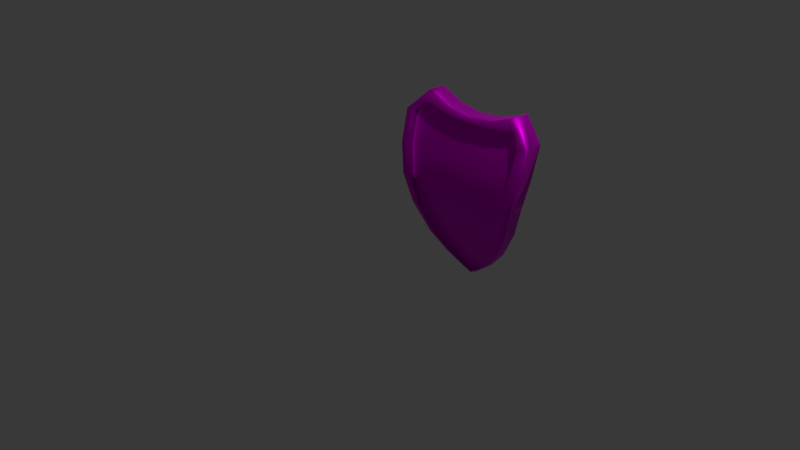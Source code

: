 # Source: equipamentos_escudo.blend  (saved by Blender 3.6.13; exported with 4.5.12 LTS)
import bpy
from mathutils import Matrix  # noqa: F401  (used for matrix-valued properties, if any)

bpy.ops.wm.read_factory_settings(use_empty=True)
scene = bpy.context.scene
scene.name = 'Scene'

# ---- collections
col_collection = bpy.data.collections.new('Collection'); scene.collection.children.link(col_collection)

# ---- images (referenced by path relative to the original .blend; pixels are not part of the script)
import os
ASSET_DIR = os.environ.get("B2B_ASSET_DIR", "")  # directory of the original .blend (textures are referenced by path, not embedded)
HERE = os.path.dirname(os.path.abspath(__file__))  # packed textures are extracted next to this script under _unpacked/

def load_image(name, relpath, width, height, colorspace="sRGB"):
    """Load a texture the original file referenced (path relative to the .blend, or extracted next to this script)."""
    p = next((c for c in (os.path.join(HERE, relpath), os.path.join(ASSET_DIR, relpath)) if relpath and os.path.exists(c)), "")
    if p:
        img = bpy.data.images.load(p, check_existing=True)
        img.name = name
    else:  # same state as the original file: an image datablock whose file is absent (Cycles renders it pink)
        img = bpy.data.images.new(name, width, height)
        img.source = "FILE"
        img.filepath = "//" + (relpath or name)
    img.colorspace_settings.name = colorspace
    return img
img_escudo = load_image('escudo', 'escudo.png', 1024, 1024, 'sRGB')

# ---- materials (node trees are filled in below, after node groups)
mat_metal = bpy.data.materials.new('Metal')
mat_metal.displacement_method = 'BOTH'

# ---- material node trees
mat_metal.use_nodes = True; mat_metal.node_tree.nodes.clear()
_N = mat_metal.node_tree.nodes; _L = mat_metal.node_tree.links
n0 = _N.new('ShaderNodeOutputMaterial'); n0.name = 'Material Output.001'; n0.location = (3323, 21)
n1 = _N.new('ShaderNodeTexImage'); n1.name = 'Image Texture.002'; n1.location = (2530, 278)
n1.image = img_escudo
n2 = _N.new('ShaderNodeBsdfPrincipled'); n2.name = 'Principled BSDF.001'; n2.location = (2920, 281)
n2.distribution = 'GGX'
n2.subsurface_method = 'RANDOM_WALK_SKIN'
n2.inputs[1].default_value = 1.0
n2.inputs[3].default_value = 2.0
n2.inputs[27].default_value = (0.0, 0.0, 0.0, 1.0)
n2.inputs[28].default_value = 1.0
_L.new(n2.outputs[0], n0.inputs[0])
_L.new(n1.outputs[0], n2.inputs[0])
n0.is_active_output = True

# ---- world
world_world = bpy.data.worlds.new('World'); scene.world = world_world
world_world.use_nodes = True; world_world.node_tree.nodes.clear()
_N = world_world.node_tree.nodes; _L = world_world.node_tree.links
n0 = _N.new('ShaderNodeOutputWorld'); n0.name = 'World Output'; n0.location = (300, 300)
n1 = _N.new('ShaderNodeBackground'); n1.name = 'Background'; n1.location = (10, 300)
n1.inputs[0].default_value = (0.03522, 0.03522, 0.03522, 1.0)
_L.new(n1.outputs[0], n0.inputs[0])
n0.is_active_output = True
world_world.color = (0.05088, 0.05088, 0.05088)
world_world.use_sun_shadow = False
world_world.sun_shadow_jitter_overblur = 0.0

# ---- cameras
cam_camera = bpy.data.cameras.new('Camera')
cam_camera.clip_end = 100.0
cam_camera.ortho_scale = 7.314

# ---- lights
light_light = bpy.data.lights.new('Light', 'POINT')
light_light.transmission_factor = 0.0
light_light.energy = 1000.0
light_light.shadow_soft_size = 0.1
light_light.shadow_maximum_resolution = 0.006
light_light.use_absolute_resolution = True

# ---- meshes
me_cube_001 = bpy.data.meshes.new('Cube.001')
me_cube_001.from_pydata([(-1.0, 0.4453, -1.0), (-1.389, -1.389, -0.308), (-1.0, 2.445, -1.0), (-1.389, 1.389, -0.308), (1.0, 0.4453, -1.0), (1.389, -1.389, -0.308), (1.0, 2.445, -1.0), (1.389, 1.389, -0.308), (-1.601, -2.429, 0.3794), (-1.601, 0.7726, 0.3794), (1.601, 0.7726, 0.3794), (1.601, -2.429, 0.3794), (-1.733, -1.658, 1.093), (-1.733, 1.808, 1.093), (1.733, 1.808, 1.093), (1.733, -1.658, 1.093), (-1.767, 0.1901, 1.868), (-1.767, 3.724, 1.868), (1.767, 3.724, 1.868), (1.767, 0.1901, 1.868), (-1.272, 2.416, 2.388), (-1.272, 4.961, 2.388), (1.272, 4.961, 2.388), (1.272, 2.416, 2.388), (-0.5963, 3.306, -1.436), (-0.5963, 2.114, -1.436), (0.5963, 3.306, -1.436), (0.5963, 2.114, -1.436), (-0.2398, 3.763, -1.706), (-0.2398, 3.283, -1.706), (0.2398, 3.763, -1.706), (0.2398, 3.283, -1.706), (-0.06984, 3.961, -1.827), (-0.06984, 3.821, -1.827), (0.06984, 3.961, -1.827), (0.06984, 3.821, -1.827), (0.0, 2.445, -1.0), (2.384e-07, 1.389, -0.308), (0.0, 0.4453, -1.0), (3.576e-07, -1.389, -0.308), (3.576e-07, 0.7726, 0.3794), (3.576e-07, -2.429, 0.3794), (3.576e-07, 1.808, 1.093), (3.576e-07, -1.658, 1.093), (3.576e-07, 3.724, 1.868), (3.576e-07, 0.1901, 1.868), (2.384e-07, 4.404, 2.092), (2.384e-07, 1.176, 2.092), (-1.192e-07, 3.306, -1.436), (-1.788e-07, 2.114, -1.436), (-3.427e-07, 3.763, -1.706), (-3.427e-07, 3.283, -1.706), (-7.749e-07, 3.961, -1.827), (-7.749e-07, 3.821, -1.827), (-0.5, 2.445, -1.0), (-0.6945, -1.389, -0.308), (-0.8003, -2.429, 0.3794), (-0.8665, -1.658, 1.093), (-0.8836, 0.1901, 1.868), (-0.6362, 1.483, 2.164), (-0.2982, 3.306, -1.436), (-0.1199, 3.763, -1.706), (-0.03492, 3.961, -1.827), (-0.6945, 1.389, -0.308), (-0.5, 0.4453, -1.0), (-0.8003, 0.7726, 0.3794), (-0.8665, 1.808, 1.093), (-0.8836, 3.724, 1.868), (-0.6362, 4.617, 2.164), (-0.2982, 2.114, -1.436), (-0.1199, 3.283, -1.706), (-0.03492, 3.821, -1.827), (0.6945, 1.389, -0.308), (0.5, 0.4453, -1.0), (0.8003, 0.7726, 0.3794), (0.8665, 1.808, 1.093), (0.8836, 3.724, 1.868), (0.6362, 4.627, 2.164), (0.2982, 2.114, -1.436), (0.1199, 3.283, -1.706), (0.03492, 3.821, -1.827), (0.5, 2.445, -1.0), (0.6945, -1.389, -0.308), (0.8003, -2.429, 0.3794), (0.8665, -1.658, 1.093), (0.8836, 0.1901, 1.868), (0.6362, 1.468, 2.164), (0.2982, 3.306, -1.436), (0.1199, 3.763, -1.706), (0.03492, 3.961, -1.827), (-0.009227, 3.999, -1.858), (-0.009227, 3.98, -1.858), (-0.004614, 3.999, -1.858), (0.009224, 3.98, -1.858), (0.009224, 3.999, -1.858), (0.004612, 3.98, -1.858), (0.004612, 3.999, -1.858), (-1.137e-06, 3.999, -1.858), (-0.004614, 3.98, -1.858), (-1.137e-06, 3.98, -1.858), (-0.75, 2.445, -1.0), (-1.042, -1.389, -0.308), (-1.2, -2.429, 0.3794), (-1.3, -1.658, 1.093), (-1.325, 0.1901, 1.868), (-0.9543, 1.935, 2.276), (-0.4473, 3.306, -1.436), (-0.1798, 3.763, -1.706), (-0.05238, 3.961, -1.827), (-0.00692, 3.999, -1.858), (-1.042, 1.389, -0.308), (-0.75, 0.4453, -1.0), (-1.2, 0.7726, 0.3794), (-1.3, 1.808, 1.093), (-1.325, 3.724, 1.868), (-0.9543, 4.961, 2.276), (-0.4473, 2.114, -1.436), (-0.1798, 3.283, -1.706), (-0.05238, 3.821, -1.827), (-0.00692, 3.98, -1.858), (1.042, 1.389, -0.308), (0.75, 0.4453, -1.0), (1.2, 0.7726, 0.3794), (1.3, 1.808, 1.093), (1.325, 3.724, 1.868), (0.9543, 4.961, 2.276), (0.4473, 2.114, -1.436), (0.1798, 3.283, -1.706), (0.05238, 3.821, -1.827), (0.75, 2.445, -1.0), (1.042, -1.389, -0.308), (1.2, -2.429, 0.3794), (1.3, -1.658, 1.093), (1.325, 0.1901, 1.868), (0.9543, 1.949, 2.276), (0.4473, 3.306, -1.436), (0.1798, 3.763, -1.706), (0.05238, 3.961, -1.827), (0.006918, 3.98, -1.858), (0.006918, 3.999, -1.858), (-0.875, 2.445, -1.0), (-1.215, -1.389, -0.308), (-1.401, -2.429, 0.3794), (-1.516, -1.658, 1.093), (-1.546, 0.1901, 1.868), (-1.113, 2.197, 2.332), (-0.5218, 3.306, -1.436), (-0.2098, 3.763, -1.706), (-0.06111, 3.961, -1.827), (-0.008073, 3.999, -1.858), (-1.215, 1.389, -0.308), (-0.875, 0.4453, -1.0), (-1.401, 0.7726, 0.3794), (-1.516, 1.808, 1.093), (-1.546, 3.724, 1.868), (-1.113, 4.961, 2.332), (-0.5218, 2.114, -1.436), (-0.2098, 3.283, -1.706), (-0.06111, 3.821, -1.827), (-0.008073, 3.98, -1.858), (1.215, 1.389, -0.308), (0.875, 0.4453, -1.0), (1.401, 0.7726, 0.3794), (1.516, 1.808, 1.093), (1.546, 3.724, 1.868), (1.113, 4.961, 2.332), (0.5218, 2.114, -1.436), (0.2098, 3.283, -1.706), (0.06111, 3.821, -1.827), (0.008071, 3.98, -1.858), (0.875, 2.445, -1.0), (1.215, -1.389, -0.308), (1.401, -2.429, 0.3794), (1.516, -1.658, 1.093), (1.546, 0.1901, 1.868), (1.113, 2.224, 2.332), (0.5218, 3.306, -1.436), (0.2098, 3.763, -1.706), (0.06111, 3.961, -1.827), (0.008071, 3.999, -1.858), (1.52, 4.343, 2.128), (1.52, 1.303, 2.128), (-1.52, 1.303, 2.128), (-1.52, 4.343, 2.128), (2.98e-07, 4.022, 1.98), (2.98e-07, 0.6904, 1.98), (-0.7599, 0.8509, 2.016), (-0.7599, 4.14, 2.016), (0.7599, 4.14, 2.016), (0.7599, 0.8655, 2.016), (-1.14, 1.075, 2.072), (-1.14, 4.343, 2.072), (1.14, 4.343, 2.072), (1.14, 1.075, 2.072), (-1.33, 1.222, 2.1), (-1.33, 4.343, 2.1), (1.33, 4.343, 2.1), (1.33, 1.212, 2.1), (-1.0, -0.7517, -0.9971), (-1.389, -2.586, -0.3051), (1.389, -2.586, -0.3051), (1.0, -0.7517, -0.9971), (0.875, -0.7517, -0.9971), (-1.215, -2.586, -0.3051), (-1.401, -3.626, 0.3823), (-1.601, -3.626, 0.3823), (1.601, -3.626, 0.3823), (-1.516, -2.855, 1.096), (-1.733, -2.855, 1.096), (1.733, -2.855, 1.096), (-1.546, -1.007, 1.87), (-1.767, -1.007, 1.87), (1.767, -1.007, 1.87), (-1.113, 1.0, 2.335), (-1.272, 1.219, 2.391), (1.52, 0.1061, 2.131), (-1.52, 0.1061, 2.131), (0.5218, 0.9167, -1.433), (0.5963, 0.9167, -1.433), (-0.5963, 0.9167, -1.433), (0.2098, 2.086, -1.703), (0.2398, 2.086, -1.703), (-0.2398, 2.086, -1.703), (0.0611, 2.624, -1.824), (0.06983, 2.624, -1.824), (-0.06985, 2.624, -1.824), (0.6362, 0.2709, 2.167), (-5.699e-06, -0.02085, 2.095), (-5.639e-06, -0.5066, 1.983), (-0.6362, 0.2855, 2.167), (-0.7599, -0.3461, 2.019), (0.9543, 0.7524, 2.279), (0.7599, -0.3315, 2.019), (0.008065, 2.783, -1.855), (0.009218, 2.783, -1.855), (-0.009232, 2.783, -1.855), (-0.9543, 0.7378, 2.279), (-1.14, -0.1218, 2.075), (1.113, 1.027, 2.335), (1.14, -0.1218, 2.075), (-0.875, -0.7517, -0.9971), (-0.5218, 0.9167, -1.433), (-0.2098, 2.086, -1.703), (-0.06112, 2.624, -1.824), (-0.008079, 2.783, -1.855), (-1.33, 0.0251, 2.103), (1.215, -2.586, -0.3051), (1.401, -3.626, 0.3823), (1.516, -2.855, 1.096), (1.546, -1.007, 1.87), (1.272, 1.219, 2.391), (1.33, 0.01496, 2.103), (0.25, 2.445, -1.0), (0.3472, -1.389, -0.308), (0.4002, -2.429, 0.3794), (0.4332, -1.658, 1.093), (0.4418, 0.1901, 1.868), (0.3181, 1.322, 2.128), (0.1491, 3.306, -1.436), (0.05994, 3.763, -1.706), (0.01746, 3.961, -1.827), (0.3472, 1.389, -0.308), (0.25, 0.4453, -1.0), (0.4002, 0.7726, 0.3794), (0.4332, 1.808, 1.093), (0.4418, 3.724, 1.868), (0.3181, 4.515, 2.128), (0.1491, 2.114, -1.436), (0.05994, 3.283, -1.706), (0.01746, 3.821, -1.827), (0.002305, 3.999, -1.858), (0.002305, 3.98, -1.858), (0.3799, 0.778, 1.998), (0.3799, 4.081, 1.998), (0.3181, 0.125, 2.131), (0.3799, -0.4191, 2.001), (-0.3472, 1.389, -0.308), (-0.25, 0.4453, -1.0), (-0.4002, 0.7726, 0.3794), (-0.4332, 1.808, 1.093), (-0.4418, 3.724, 1.868), (-0.3181, 4.51, 2.128), (-0.1491, 2.114, -1.436), (-0.05994, 3.283, -1.706), (-0.01746, 3.821, -1.827), (-0.25, 2.445, -1.0), (-0.3472, -1.389, -0.308), (-0.4002, -2.429, 0.3794), (-0.4332, -1.658, 1.093), (-0.4418, 0.1901, 1.868), (-0.3181, 1.329, 2.128), (-0.1491, 3.306, -1.436), (-0.05994, 3.763, -1.706), (-0.01746, 3.961, -1.827), (-0.002307, 3.98, -1.858), (-0.002307, 3.999, -1.858), (-0.3799, 4.081, 1.998), (-0.3799, 0.7707, 1.998), (-0.3181, 0.1323, 2.131), (-0.3799, -0.4264, 2.001), (0.125, 2.445, -1.0), (0.1736, -1.389, -0.308), (0.2001, -2.429, 0.3794), (0.2166, -1.658, 1.093), (0.2209, 0.1901, 1.868), (0.159, 1.249, 2.11), (0.07454, 3.306, -1.436), (0.02997, 3.763, -1.706), (0.008729, 3.961, -1.827), (0.001152, 3.999, -1.858), (0.19, 0.7342, 1.989), (0.159, 0.05209, 2.113), (0.19, -0.4628, 1.992), (0.1736, 1.389, -0.308), (0.125, 0.4453, -1.0), (0.2001, 0.7726, 0.3794), (0.2166, 1.808, 1.093), (0.2209, 3.724, 1.868), (0.159, 4.459, 2.11), (0.07454, 2.114, -1.436), (0.02997, 3.283, -1.706), (0.008729, 3.821, -1.827), (0.001152, 3.98, -1.858), (0.19, 4.051, 1.989), (-0.1736, 1.389, -0.308), (-0.125, 0.4453, -1.0), (-0.2001, 0.7726, 0.3794), (-0.2166, 1.808, 1.093), (-0.2209, 3.724, 1.868), (-0.159, 4.457, 2.11), (-0.07454, 2.114, -1.436), (-0.02997, 3.283, -1.706), (-0.008731, 3.821, -1.827), (-0.001154, 3.98, -1.858), (-0.19, 4.051, 1.989), (-0.125, 2.445, -1.0), (-0.1736, -1.389, -0.308), (-0.2001, -2.429, 0.3794), (-0.2166, -1.658, 1.093), (-0.2209, 0.1901, 1.868), (-0.159, 1.253, 2.11), (-0.07454, 3.306, -1.436), (-0.02997, 3.763, -1.706), (-0.008731, 3.961, -1.827), (-0.001154, 3.999, -1.858), (-0.19, 0.7305, 1.989), (-0.1591, 0.05574, 2.113), (-0.19, -0.4665, 1.992), (1.495, 1.081, 0.03569), (1.495, -1.909, 0.03569), (-1.495, -1.909, 0.03569), (-1.495, 1.081, 0.03569), (2.98e-07, 1.081, 0.03569), (3.576e-07, -1.909, 0.03569), (-0.7474, -1.909, 0.03569), (-0.7474, 1.081, 0.03569), (0.7474, 1.081, 0.03569), (0.7474, -1.909, 0.03569), (-1.121, -1.909, 0.03569), (-1.121, 1.081, 0.03569), (1.121, 1.081, 0.03569), (1.121, -1.909, 0.03569), (-1.308, -1.909, 0.03569), (-1.308, 1.081, 0.03569), (1.308, 1.081, 0.03569), (1.308, -1.909, 0.03569), (1.495, -3.106, 0.03858), (-1.495, -3.106, 0.03858), (-1.308, -3.106, 0.03858), (1.308, -3.106, 0.03858), (0.3737, -1.909, 0.03569), (0.3737, 1.081, 0.03569), (-0.3737, 1.081, 0.03569), (-0.3737, -1.909, 0.03569), (0.1868, -1.909, 0.03569), (0.1868, 1.081, 0.03569), (-0.1868, 1.081, 0.03569), (-0.1868, -1.909, 0.03569), (1.548, 0.9267, 0.2075), (-1.548, -2.169, 0.2075), (3.278e-07, 0.9267, 0.2075), (3.576e-07, -2.169, 0.2075), (-0.7739, -2.169, 0.2075), (-0.7739, 0.9267, 0.2075), (0.7739, 0.9267, 0.2075), (0.7739, -2.169, 0.2075), (-1.161, -2.169, 0.2075), (-1.161, 0.9267, 0.2075), (1.161, 0.9267, 0.2075), (1.161, -2.169, 0.2075), (-1.354, -2.169, 0.2075), (-1.354, 0.9267, 0.2075), (1.354, 0.9267, 0.2075), (1.354, -2.169, 0.2075), (-1.548, -3.366, 0.2104), (-1.354, -3.366, 0.2104), (1.354, -3.366, 0.2104), (0.3869, -2.169, 0.2075), (0.3869, 0.9267, 0.2075), (-0.3869, 0.9267, 0.2075), (-0.3869, -2.169, 0.2075), (0.1935, -2.169, 0.2075), (0.1935, 0.9267, 0.2075), (-0.1935, 0.9267, 0.2075), (-0.1935, -2.169, 0.2075), (1.548, -2.169, 0.2075), (-1.548, 0.9267, 0.2075), (1.548, -3.366, 0.2104), (1.442, -1.649, -0.1361), (-1.442, 1.235, -0.1361), (1.442, -2.846, -0.1333), (1.442, 1.235, -0.1361), (-1.442, -1.649, -0.1361), (2.682e-07, 1.235, -0.1361), (3.576e-07, -1.649, -0.1361), (-0.7209, -1.649, -0.1361), (-0.7209, 1.235, -0.1361), (0.7209, 1.235, -0.1361), (0.7209, -1.649, -0.1361), (-1.081, -1.649, -0.1361), (-1.081, 1.235, -0.1361), (1.081, 1.235, -0.1361), (1.081, -1.649, -0.1361), (-1.262, -1.649, -0.1361), (-1.262, 1.235, -0.1361), (1.262, 1.235, -0.1361), (1.262, -1.649, -0.1361), (-1.442, -2.846, -0.1333), (-1.262, -2.846, -0.1333), (1.262, -2.846, -0.1333), (0.3605, -1.649, -0.1361), (0.3605, 1.235, -0.1361), (-0.3605, 1.235, -0.1361), (-0.3605, -1.649, -0.1361), (0.1802, -1.649, -0.1361), (0.1802, 1.235, -0.1361), (-0.1802, 1.235, -0.1361), (-0.1802, -1.649, -0.1361), (0.1736, 3.57, -0.3127), (0.3472, 3.57, -0.3127), (0.1902, 3.665, 0.3739), (0.3803, 3.665, 0.3739), (0.3803, 3.632, 0.2031), (-0.3803, 3.632, 0.2023), (-0.3803, 3.665, 0.3773), (0.1901, 3.632, 0.2023), (-0.3472, 3.57, -0.3127), (-0.1736, 3.57, -0.3127), (-0.1902, 3.665, 0.3773), (-0.1902, 3.632, 0.2025), (0.3605, 3.598, -0.1408), (-0.3605, 3.598, -0.1408), (0.1802, 3.598, -0.1408), (-0.1802, 3.598, -0.1408), (0.3605, 4.527, -0.1425), (-0.3605, 4.527, -0.1425), (0.1802, 4.527, -0.1425), (-0.1802, 4.527, -0.1425), (0.3605, 4.582, 0.2036), (-0.3605, 4.582, 0.2016), (0.1802, 4.582, 0.2016), (-0.1802, 4.582, 0.2045), (-0.3618, 4.333, 0.3634), (-0.3605, 4.599, 0.3151), (-0.1802, 4.599, 0.3132), (-0.1809, 4.333, 0.3617), (0.1809, 4.334, 0.3603), (0.1802, 4.6, 0.312), (0.3605, 4.6, 0.312), (0.3618, 4.334, 0.3603), (0.1761, 4.51, -0.259), (0.1736, 4.218, -0.2993), (0.3472, 4.218, -0.2993), (0.3522, 4.51, -0.259), (-0.3522, 4.51, -0.259), (-0.3472, 4.218, -0.2993), (-0.1736, 4.218, -0.2993), (-0.1761, 4.51, -0.259)], [], [(0, 1, 3, 2), (170, 160, 7, 6), (6, 7, 5, 4), (143, 144, 210, 207), (16, 12, 208, 211), (405, 378, 10, 11), (11, 10, 14, 15), (406, 379, 8, 9), (390, 142, 204, 395), (391, 406, 9, 152), (15, 19, 212, 209), (9, 8, 12, 13), (31, 27, 218, 221), (152, 9, 13, 153), (181, 180, 22, 23), (153, 13, 17, 154), (15, 14, 18, 19), (13, 12, 16, 17), (155, 21, 20, 145), (183, 182, 20, 21), (290, 59, 229, 298), (195, 183, 21, 155), (193, 197, 251, 239), (170, 6, 26, 176), (0, 2, 24, 25), (6, 4, 27, 26), (30, 31, 35, 34), (176, 26, 30, 177), (26, 27, 31, 30), (25, 24, 28, 29), (91, 159, 244, 235), (29, 28, 32, 33), (25, 29, 222, 219), (177, 30, 34, 178), (342, 50, 52, 343), (320, 51, 53, 321), (321, 53, 99, 322), (341, 48, 50, 342), (335, 36, 48, 341), (319, 49, 51, 320), (323, 184, 46, 318), (197, 174, 249, 251), (318, 46, 47, 305), (316, 42, 44, 317), (315, 40, 42, 316), (337, 41, 43, 338), (338, 43, 45, 339), (402, 380, 40, 315), (404, 381, 41, 337), (314, 38, 49, 319), (314, 301, 39, 38), (335, 324, 37, 36), (100, 110, 63, 54), (386, 382, 56, 102), (103, 57, 58, 104), (102, 56, 57, 103), (33, 91, 235, 225), (100, 54, 60, 106), (106, 60, 61, 107), (149, 159, 91, 90), (107, 61, 62, 108), (283, 70, 71, 284), (282, 69, 70, 283), (296, 187, 68, 281), (281, 68, 59, 290), (279, 66, 67, 280), (278, 65, 66, 279), (399, 383, 65, 278), (277, 64, 69, 282), (277, 286, 55, 64), (121, 130, 82, 73), (121, 73, 78, 126), (388, 384, 74, 122), (122, 74, 75, 123), (123, 75, 76, 124), (125, 77, 86, 134), (192, 188, 77, 125), (126, 78, 79, 127), (127, 79, 80, 128), (259, 88, 89, 260), (33, 32, 90, 91), (258, 87, 88, 259), (252, 81, 87, 258), (168, 169, 233, 223), (254, 83, 84, 255), (255, 84, 85, 256), (397, 385, 83, 254), (252, 261, 72, 81), (128, 80, 95, 138), (260, 89, 96, 270), (343, 52, 97, 344), (108, 62, 92, 109), (284, 71, 98, 294), (178, 34, 94, 179), (34, 35, 93, 94), (148, 108, 109, 149), (147, 107, 108, 148), (179, 94, 93, 169), (146, 106, 107, 147), (140, 100, 106, 146), (1, 0, 198, 199), (142, 102, 103, 143), (143, 103, 104, 144), (390, 386, 102, 142), (140, 150, 110, 100), (70, 117, 118, 71), (71, 118, 119, 98), (69, 116, 117, 70), (187, 191, 115, 68), (68, 115, 105, 59), (66, 113, 114, 67), (65, 112, 113, 66), (383, 387, 112, 65), (64, 111, 116, 69), (64, 55, 101, 111), (295, 294, 98, 119, 109, 92), (89, 137, 139, 96), (168, 128, 138, 169), (167, 127, 128, 168), (166, 126, 127, 167), (196, 192, 125, 165), (165, 125, 134, 175), (163, 123, 124, 164), (162, 122, 123, 163), (392, 388, 122, 162), (161, 121, 126, 166), (161, 171, 130, 121), (88, 136, 137, 89), (87, 135, 136, 88), (81, 129, 135, 87), (93, 35, 224, 234), (83, 131, 132, 84), (84, 132, 133, 85), (385, 389, 131, 83), (81, 72, 120, 129), (2, 3, 150, 140), (305, 47, 227, 311), (167, 168, 223, 220), (144, 194, 245, 210), (12, 8, 205, 208), (2, 140, 146, 24), (24, 146, 147, 28), (28, 147, 148, 32), (32, 148, 149, 90), (109, 119, 159, 149), (117, 157, 158, 118), (118, 158, 159, 119), (116, 156, 157, 117), (191, 195, 155, 115), (115, 155, 145, 105), (113, 153, 154, 114), (112, 152, 153, 113), (387, 391, 152, 112), (111, 151, 156, 116), (111, 101, 141, 151), (166, 167, 220, 217), (11, 15, 209, 206), (378, 392, 162, 10), (10, 162, 163, 14), (14, 163, 164, 18), (22, 165, 175, 23), (180, 196, 165, 22), (151, 141, 203, 240), (134, 86, 226, 231), (156, 151, 240, 241), (139, 179, 169, 138), (137, 178, 179, 139), (136, 177, 178, 137), (135, 176, 177, 136), (129, 170, 176, 135), (27, 4, 201, 218), (131, 172, 173, 132), (132, 173, 174, 133), (389, 393, 172, 131), (129, 120, 160, 170), (133, 174, 197, 193), (18, 164, 196, 180), (114, 154, 195, 191), (0, 25, 219, 198), (85, 133, 193, 189), (164, 124, 192, 196), (67, 114, 191, 187), (144, 104, 190, 194), (256, 85, 189, 272), (124, 76, 188, 192), (280, 67, 187, 296), (104, 58, 186, 190), (339, 45, 185, 345), (317, 44, 184, 323), (154, 17, 183, 195), (161, 166, 217, 202), (17, 16, 182, 183), (19, 18, 180, 181), (240, 203, 199, 198), (240, 198, 219, 241), (396, 407, 206, 247), (248, 209, 212, 249), (247, 206, 209, 248), (251, 215, 250, 238), (241, 219, 222, 242), (243, 225, 235, 244), (242, 222, 225, 243), (347, 228, 227, 346), (237, 230, 229, 236), (275, 232, 226, 274), (245, 237, 236, 213), (232, 239, 231, 226), (394, 395, 204, 205), (208, 207, 210, 211), (205, 204, 207, 208), (216, 245, 213, 214), (201, 200, 246, 202), (201, 202, 217, 218), (218, 217, 220, 221), (221, 220, 223, 224), (224, 223, 233, 234), (239, 251, 238, 231), (211, 210, 245, 216), (249, 212, 215, 251), (142, 143, 207, 204), (189, 193, 239, 232), (173, 172, 247, 248), (4, 5, 200, 201), (174, 173, 248, 249), (426, 171, 246, 429), (175, 134, 231, 238), (194, 190, 237, 245), (35, 31, 221, 224), (272, 189, 232, 275), (145, 20, 214, 213), (181, 23, 250, 215), (23, 175, 238, 250), (182, 16, 211, 216), (29, 33, 225, 222), (59, 105, 236, 229), (158, 157, 242, 243), (19, 181, 215, 212), (190, 186, 230, 237), (159, 158, 243, 244), (20, 182, 216, 214), (105, 145, 213, 236), (345, 185, 228, 347), (157, 156, 241, 242), (405, 11, 206, 407), (412, 1, 199, 427), (171, 161, 202, 246), (169, 93, 234, 233), (310, 272, 275, 312), (312, 275, 274, 311), (76, 265, 273, 188), (304, 256, 272, 310), (86, 257, 274, 226), (96, 139, 138, 95, 271, 270), (308, 260, 270, 309), (300, 313, 261, 252), (401, 397, 254, 302), (303, 255, 256, 304), (302, 254, 255, 303), (300, 252, 258, 306), (306, 258, 259, 307), (307, 259, 260, 308), (73, 82, 253, 262), (73, 262, 267, 78), (384, 398, 263, 74), (74, 263, 264, 75), (75, 264, 265, 76), (77, 266, 257, 86), (188, 273, 266, 77), (78, 267, 268, 79), (80, 269, 271, 95), (79, 268, 269, 80), (186, 297, 299, 230), (230, 299, 298, 229), (58, 289, 297, 186), (328, 280, 296, 334), (344, 333, 294, 295), (332, 284, 294, 333), (62, 293, 295, 92), (325, 336, 286, 277), (325, 277, 282, 330), (403, 399, 443, 449), (326, 278, 279, 327), (327, 279, 280, 328), (329, 281, 290, 340), (334, 296, 281, 329), (330, 282, 283, 331), (331, 283, 284, 332), (54, 63, 276, 285), (382, 400, 287, 56), (57, 288, 289, 58), (56, 287, 288, 57), (54, 285, 291, 60), (60, 291, 292, 61), (61, 292, 293, 62), (340, 290, 298, 346), (270, 271, 322, 309), (50, 307, 308, 52), (48, 306, 307, 50), (36, 300, 306, 48), (41, 302, 303, 43), (43, 303, 304, 45), (381, 401, 302, 41), (36, 37, 313, 300), (52, 308, 309, 97), (45, 304, 310, 185), (228, 312, 311, 227), (185, 310, 312, 228), (265, 317, 323, 273), (257, 305, 311, 274), (262, 253, 301, 314), (262, 314, 319, 267), (399, 278, 444, 443), (263, 315, 316, 264), (264, 316, 317, 265), (266, 318, 305, 257), (273, 323, 318, 266), (267, 319, 320, 268), (269, 321, 322, 271), (268, 320, 321, 269), (47, 340, 346, 227), (51, 331, 332, 53), (49, 330, 331, 51), (184, 334, 329, 46), (46, 329, 340, 47), (42, 327, 328, 44), (40, 326, 327, 42), (380, 403, 326, 40), (38, 325, 330, 49), (38, 39, 336, 325), (53, 332, 333, 99), (309, 322, 99, 333, 344, 97), (44, 328, 334, 184), (297, 345, 347, 299), (299, 347, 346, 298), (289, 339, 345, 297), (293, 343, 344, 295), (285, 276, 324, 335), (400, 404, 337, 287), (288, 338, 339, 289), (287, 337, 338, 288), (285, 335, 341, 291), (291, 341, 342, 292), (292, 342, 343, 293), (433, 437, 377, 373), (413, 436, 376, 352), (431, 435, 375, 371), (414, 434, 374, 353), (415, 433, 373, 354), (436, 432, 372, 376), (417, 431, 371, 356), (434, 430, 370, 374), (379, 350, 367, 394), (408, 349, 366, 410), (393, 365, 369, 396), (427, 428, 368, 367), (429, 410, 366, 369), (422, 426, 365, 361), (411, 425, 364, 348), (420, 424, 363, 359), (418, 422, 361, 357), (425, 421, 360, 364), (416, 420, 359, 355), (423, 419, 358, 362), (430, 418, 357, 370), (421, 417, 356, 360), (432, 416, 355, 372), (419, 415, 354, 358), (437, 414, 353, 377), (435, 413, 352, 375), (424, 409, 351, 363), (423, 362, 368, 428), (409, 412, 350, 351), (408, 411, 348, 349), (172, 393, 396, 247), (8, 379, 394, 205), (373, 377, 404, 400), (352, 376, 403, 380), (371, 375, 402, 398), (353, 374, 401, 381), (354, 373, 400, 382), (376, 372, 399, 403), (356, 371, 398, 384), (374, 370, 397, 401), (349, 405, 407, 366), (367, 368, 395, 394), (369, 366, 407, 396), (361, 365, 393, 389), (348, 364, 392, 378), (359, 363, 391, 387), (357, 361, 389, 385), (364, 360, 388, 392), (355, 359, 387, 383), (362, 358, 386, 390), (370, 357, 385, 397), (360, 356, 384, 388), (372, 355, 383, 399), (358, 354, 382, 386), (377, 353, 381, 404), (375, 352, 380, 402), (363, 351, 406, 391), (362, 390, 395, 368), (351, 350, 379, 406), (349, 348, 378, 405), (5, 7, 411, 408), (3, 1, 412, 409), (141, 423, 428, 203), (150, 3, 409, 424), (313, 37, 413, 435), (336, 39, 414, 437), (101, 55, 415, 419), (276, 63, 416, 432), (120, 72, 417, 421), (253, 82, 418, 430), (141, 101, 419, 423), (63, 110, 420, 416), (160, 120, 421, 425), (82, 130, 422, 418), (110, 150, 424, 420), (7, 160, 425, 411), (130, 171, 426, 422), (246, 200, 410, 429), (199, 203, 428, 427), (5, 408, 410, 200), (301, 253, 430, 434), (72, 261, 431, 417), (436, 324, 447, 453), (55, 286, 433, 415), (39, 301, 434, 414), (313, 435, 452, 438), (37, 324, 436, 413), (286, 336, 437, 433), (350, 412, 427, 367), (365, 426, 429, 369), (449, 443, 444, 448), (442, 445, 440, 441), (447, 446, 475, 476), (450, 439, 472, 473, 454), (432, 436, 453, 451), (261, 313, 438, 439), (431, 261, 439, 450), (402, 315, 440, 445), (276, 432, 451, 446), (263, 398, 442, 441), (324, 276, 446, 447), (315, 263, 441, 440), (435, 431, 450, 452), (326, 403, 449, 448), (398, 402, 445, 442), (278, 326, 448, 444), (446, 451, 455, 474, 475), (438, 452, 456, 470, 471), (456, 452, 445, 460), (473, 470, 456, 454), (453, 447, 476, 477, 457), (477, 474, 455, 457), (459, 443, 444, 462, 463), (457, 455, 459, 463, 464, 461), (451, 453, 449, 448, 444, 443), (453, 457, 461, 449), (455, 451, 443, 459), (449, 461, 464, 465, 448), (454, 456, 460, 467, 468, 458), (460, 445, 440, 466, 467), (450, 454, 458, 442), (440, 441, 469, 466), (452, 450, 442, 441, 440, 445), (442, 458, 468, 469, 441), (462, 465, 464, 463), (466, 469, 468, 467), (444, 448, 465, 462), (470, 473, 472, 471), (474, 477, 476, 475), (439, 438, 471, 472)])
me_cube_001.polygons.foreach_set('use_smooth', [True] * 473)
_uv = me_cube_001.uv_layers.new(name='UVMap')
_uv.uv.foreach_set('vector', [0.375, 0.0, 0.625, 0.0, 0.625, 0.25, 0.375, 0.25, 0.375, 0.4844, 0.625, 0.4844, 0.625, 0.5, 0.375, 0.5, 0.375, 0.5, 0.625, 0.5, 0.625, 0.75, 0.375, 0.75, 0.625, 0.9844, 0.625, 0.9844, 0.625, 0.9844, 0.625, 0.9844, 0.625, 0.0, 0.625, 0.0, 0.625, 0.0, 0.625, 0.0, 0.625, 0.75, 0.625, 0.5, 0.625, 0.5, 0.625, 0.75, 0.625, 0.75, 0.625, 0.5, 0.625, 0.5, 0.625, 0.75, 0.625, 0.25, 0.625, 0.0, 0.625, 0.0, 0.625, 0.25, 0.625, 0.9844, 0.625, 0.9844, 0.625, 0.9844, 0.625, 0.9844, 0.625, 0.2656, 0.625, 0.25, 0.625, 0.25, 0.625, 0.2656, 0.625, 0.75, 0.625, 0.75, 0.625, 0.75, 0.625, 0.75, 0.625, 0.25, 0.625, 0.0, 0.625, 0.0, 0.625, 0.25, 0.375, 0.75, 0.375, 0.75, 0.375, 0.75, 0.375, 0.75, 0.625, 0.2656, 0.625, 0.25, 0.625, 0.25, 0.625, 0.2656, 0.625, 0.75, 0.625, 0.5, 0.625, 0.5, 0.625, 0.75, 0.625, 0.2656, 0.625, 0.25, 0.625, 0.25, 0.625, 0.2656, 0.625, 0.75, 0.625, 0.5, 0.625, 0.5, 0.625, 0.75, 0.625, 0.25, 0.625, 0.0, 0.625, 0.0, 0.625, 0.25, 0.8594, 0.5, 0.875, 0.5, 0.875, 0.75, 0.8594, 0.75, 0.625, 0.25, 0.625, 0.0, 0.625, 0.0, 0.625, 0.25, 0.7812, 0.75, 0.8125, 0.75, 0.8125, 0.75, 0.7812, 0.75, 0.625, 0.2656, 0.625, 0.25, 0.625, 0.25, 0.625, 0.2656, 0.625, 0.7812, 0.625, 0.7656, 0.625, 0.7656, 0.625, 0.7812, 0.375, 0.4844, 0.375, 0.5, 0.375, 0.5, 0.375, 0.4844, 0.375, 0.0, 0.375, 0.25, 0.375, 0.25, 0.375, 0.0, 0.375, 0.5, 0.375, 0.75, 0.375, 0.75, 0.375, 0.5, 0.375, 0.5, 0.375, 0.75, 0.375, 0.75, 0.375, 0.5, 0.375, 0.4844, 0.375, 0.5, 0.375, 0.5, 0.375, 0.4844, 0.375, 0.5, 0.375, 0.75, 0.375, 0.75, 0.375, 0.5, 0.375, 0.0, 0.375, 0.25, 0.375, 0.25, 0.375, 0.0, 0.125, 0.75, 0.1406, 0.75, 0.1406, 0.75, 0.125, 0.75, 0.375, 0.0, 0.375, 0.25, 0.375, 0.25, 0.375, 0.0, 0.375, 0.0, 0.375, 0.0, 0.375, 0.0, 0.375, 0.0, 0.375, 0.4844, 0.375, 0.5, 0.375, 0.5, 0.375, 0.4844, 0.375, 0.3594, 0.375, 0.375, 0.375, 0.375, 0.375, 0.3594, 0.375, 0.8594, 0.375, 0.875, 0.375, 0.875, 0.375, 0.8594, 0.375, 0.8594, 0.375, 0.875, 0.375, 0.875, 0.375, 0.8594, 0.375, 0.3594, 0.375, 0.375, 0.375, 0.375, 0.375, 0.3594, 0.375, 0.3594, 0.375, 0.375, 0.375, 0.375, 0.375, 0.3594, 0.375, 0.8594, 0.375, 0.875, 0.375, 0.875, 0.375, 0.8594, 0.625, 0.3906, 0.625, 0.375, 0.625, 0.375, 0.625, 0.3906, 0.625, 0.7656, 0.625, 0.7656, 0.625, 0.7656, 0.625, 0.7656, 0.7344, 0.5, 0.75, 0.5, 0.75, 0.75, 0.7344, 0.75, 0.625, 0.3906, 0.625, 0.375, 0.625, 0.375, 0.625, 0.3906, 0.625, 0.3906, 0.625, 0.375, 0.625, 0.375, 0.625, 0.3906, 0.625, 0.8906, 0.625, 0.875, 0.625, 0.875, 0.625, 0.8906, 0.625, 0.8906, 0.625, 0.875, 0.625, 0.875, 0.625, 0.8906, 0.625, 0.3906, 0.625, 0.375, 0.625, 0.375, 0.625, 0.3906, 0.625, 0.8906, 0.625, 0.875, 0.625, 0.875, 0.625, 0.8906, 0.375, 0.8594, 0.375, 0.875, 0.375, 0.875, 0.375, 0.8594, 0.375, 0.8594, 0.625, 0.8594, 0.625, 0.875, 0.375, 0.875, 0.375, 0.3594, 0.625, 0.3594, 0.625, 0.375, 0.375, 0.375, 0.375, 0.2812, 0.625, 0.2812, 0.625, 0.3125, 0.375, 0.3125, 0.625, 0.9687, 0.625, 0.9375, 0.625, 0.9375, 0.625, 0.9688, 0.625, 0.9688, 0.625, 0.9375, 0.625, 0.9375, 0.625, 0.9688, 0.625, 0.9688, 0.625, 0.9375, 0.625, 0.9375, 0.625, 0.9688, 0.375, 0.0, 0.375, 0.0, 0.375, 0.0, 0.375, 0.0, 0.375, 0.2812, 0.375, 0.3125, 0.375, 0.3125, 0.375, 0.2812, 0.375, 0.2812, 0.375, 0.3125, 0.375, 0.3125, 0.375, 0.2812, 0.1406, 0.5, 0.1406, 0.75, 0.125, 0.75, 0.125, 0.5, 0.375, 0.2812, 0.375, 0.3125, 0.375, 0.3125, 0.375, 0.2813, 0.375, 0.9062, 0.375, 0.9375, 0.375, 0.9375, 0.375, 0.9063, 0.375, 0.9062, 0.375, 0.9375, 0.375, 0.9375, 0.375, 0.9062, 0.625, 0.3438, 0.625, 0.3125, 0.625, 0.3125, 0.625, 0.3438, 0.7812, 0.5, 0.8125, 0.5, 0.8125, 0.75, 0.7812, 0.75, 0.625, 0.3437, 0.625, 0.3125, 0.625, 0.3125, 0.625, 0.3437, 0.625, 0.3438, 0.625, 0.3125, 0.625, 0.3125, 0.625, 0.3437, 0.625, 0.3438, 0.625, 0.3125, 0.625, 0.3125, 0.625, 0.3438, 0.375, 0.9062, 0.375, 0.9375, 0.375, 0.9375, 0.375, 0.9062, 0.375, 0.9062, 0.625, 0.9062, 0.625, 0.9375, 0.375, 0.9375, 0.375, 0.7812, 0.625, 0.7812, 0.625, 0.8125, 0.375, 0.8125, 0.375, 0.7812, 0.375, 0.8125, 0.375, 0.8125, 0.375, 0.7813, 0.625, 0.4688, 0.625, 0.4375, 0.625, 0.4375, 0.625, 0.4688, 0.625, 0.4688, 0.625, 0.4375, 0.625, 0.4375, 0.625, 0.4687, 0.625, 0.4687, 0.625, 0.4375, 0.625, 0.4375, 0.625, 0.4687, 0.6562, 0.5, 0.6875, 0.5, 0.6875, 0.75, 0.6562, 0.75, 0.625, 0.4688, 0.625, 0.4375, 0.625, 0.4375, 0.625, 0.4688, 0.375, 0.7813, 0.375, 0.8125, 0.375, 0.8125, 0.375, 0.7813, 0.375, 0.7813, 0.375, 0.8125, 0.375, 0.8125, 0.375, 0.7813, 0.375, 0.4062, 0.375, 0.4375, 0.375, 0.4375, 0.375, 0.4062, 0.375, 0.0, 0.375, 0.25, 0.375, 0.25, 0.375, 0.0, 0.375, 0.4062, 0.375, 0.4375, 0.375, 0.4375, 0.375, 0.4062, 0.375, 0.4062, 0.375, 0.4375, 0.375, 0.4375, 0.375, 0.4062, 0.375, 0.7656, 0.375, 0.7656, 0.375, 0.7656, 0.375, 0.7656, 0.625, 0.8437, 0.625, 0.8125, 0.625, 0.8125, 0.625, 0.8438, 0.625, 0.8438, 0.625, 0.8125, 0.625, 0.8125, 0.625, 0.8437, 0.625, 0.8437, 0.625, 0.8125, 0.625, 0.8125, 0.625, 0.8437, 0.375, 0.4062, 0.625, 0.4062, 0.625, 0.4375, 0.375, 0.4375, 0.375, 0.7813, 0.375, 0.8125, 0.375, 0.8125, 0.375, 0.7812, 0.375, 0.4062, 0.375, 0.4375, 0.375, 0.4375, 0.375, 0.4062, 0.375, 0.3594, 0.375, 0.375, 0.375, 0.375, 0.375, 0.3594, 0.375, 0.2813, 0.375, 0.3125, 0.375, 0.3125, 0.375, 0.2812, 0.375, 0.9063, 0.375, 0.9375, 0.375, 0.9375, 0.375, 0.9062, 0.375, 0.4844, 0.375, 0.5, 0.375, 0.5, 0.375, 0.4844, 0.375, 0.5, 0.375, 0.75, 0.375, 0.75, 0.375, 0.5, 0.375, 0.2656, 0.375, 0.2813, 0.375, 0.2812, 0.375, 0.2656, 0.375, 0.2656, 0.375, 0.2812, 0.375, 0.2813, 0.375, 0.2656, 0.3594, 0.5, 0.375, 0.5, 0.375, 0.75, 0.3594, 0.75, 0.375, 0.2656, 0.375, 0.2812, 0.375, 0.2812, 0.375, 0.2656, 0.375, 0.2656, 0.375, 0.2812, 0.375, 0.2812, 0.375, 0.2656, 0.625, 0.0, 0.375, 0.0, 0.375, 0.0, 0.625, 0.0, 0.625, 0.9844, 0.625, 0.9688, 0.625, 0.9688, 0.625, 0.9844, 0.625, 0.9844, 0.625, 0.9688, 0.625, 0.9688, 0.625, 0.9844, 0.625, 0.9844, 0.625, 0.9687, 0.625, 0.9688, 0.625, 0.9844, 0.375, 0.2656, 0.625, 0.2656, 0.625, 0.2812, 0.375, 0.2812, 0.375, 0.9375, 0.375, 0.9688, 0.375, 0.9688, 0.375, 0.9375, 0.375, 0.9375, 0.375, 0.9688, 0.375, 0.9688, 0.375, 0.9375, 0.375, 0.9375, 0.375, 0.9688, 0.375, 0.9688, 0.375, 0.9375, 0.625, 0.3125, 0.625, 0.2812, 0.625, 0.2812, 0.625, 0.3125, 0.8125, 0.5, 0.8438, 0.5, 0.8438, 0.75, 0.8125, 0.75, 0.625, 0.3125, 0.625, 0.2812, 0.625, 0.2812, 0.625, 0.3125, 0.625, 0.3125, 0.625, 0.2812, 0.625, 0.2812, 0.625, 0.3125, 0.625, 0.3125, 0.625, 0.2812, 0.625, 0.2812, 0.625, 0.3125, 0.375, 0.9375, 0.375, 0.9687, 0.375, 0.9688, 0.375, 0.9375, 0.375, 0.9375, 0.625, 0.9375, 0.625, 0.9688, 0.375, 0.9687, 0.2188, 0.5, 0.2188, 0.75, 0.1875, 0.75, 0.1562, 0.75, 0.1562, 0.5, 0.1875, 0.5, 0.375, 0.4375, 0.375, 0.4688, 0.375, 0.4688, 0.375, 0.4375, 0.375, 0.7656, 0.375, 0.7813, 0.375, 0.7812, 0.375, 0.7656, 0.375, 0.7656, 0.375, 0.7813, 0.375, 0.7813, 0.375, 0.7656, 0.375, 0.7656, 0.375, 0.7813, 0.375, 0.7813, 0.375, 0.7656, 0.625, 0.4844, 0.625, 0.4688, 0.625, 0.4688, 0.625, 0.4844, 0.6406, 0.5, 0.6562, 0.5, 0.6562, 0.75, 0.6406, 0.75, 0.625, 0.4844, 0.625, 0.4687, 0.625, 0.4687, 0.625, 0.4844, 0.625, 0.4844, 0.625, 0.4688, 0.625, 0.4687, 0.625, 0.4844, 0.625, 0.4844, 0.625, 0.4688, 0.625, 0.4688, 0.625, 0.4844, 0.375, 0.7656, 0.375, 0.7812, 0.375, 0.7813, 0.375, 0.7656, 0.375, 0.7656, 0.625, 0.7656, 0.625, 0.7812, 0.375, 0.7812, 0.375, 0.4375, 0.375, 0.4687, 0.375, 0.4688, 0.375, 0.4375, 0.375, 0.4375, 0.375, 0.4688, 0.375, 0.4687, 0.375, 0.4375, 0.375, 0.4375, 0.375, 0.4688, 0.375, 0.4688, 0.375, 0.4375, 0.375, 0.75, 0.375, 0.75, 0.375, 0.75, 0.375, 0.75, 0.625, 0.8125, 0.625, 0.7812, 0.625, 0.7812, 0.625, 0.8125, 0.625, 0.8125, 0.625, 0.7812, 0.625, 0.7812, 0.625, 0.8125, 0.625, 0.8125, 0.625, 0.7812, 0.625, 0.7812, 0.625, 0.8125, 0.375, 0.4375, 0.625, 0.4375, 0.625, 0.4687, 0.375, 0.4688, 0.375, 0.25, 0.625, 0.25, 0.625, 0.2656, 0.375, 0.2656, 0.7344, 0.75, 0.75, 0.75, 0.75, 0.75, 0.7344, 0.75, 0.375, 0.7656, 0.375, 0.7656, 0.375, 0.7656, 0.375, 0.7656, 0.625, 0.9844, 0.625, 0.9844, 0.625, 0.9844, 0.625, 0.9844, 0.625, 0.0, 0.625, 0.0, 0.625, 0.0, 0.625, 0.0, 0.375, 0.25, 0.375, 0.2656, 0.375, 0.2656, 0.375, 0.25, 0.375, 0.25, 0.375, 0.2656, 0.375, 0.2656, 0.375, 0.25, 0.375, 0.25, 0.375, 0.2656, 0.375, 0.2656, 0.375, 0.25, 0.375, 0.25, 0.375, 0.2656, 0.375, 0.2656, 0.375, 0.25, 0.1562, 0.5, 0.1562, 0.75, 0.1406, 0.75, 0.1406, 0.5, 0.375, 0.9688, 0.375, 0.9844, 0.375, 0.9844, 0.375, 0.9688, 0.375, 0.9688, 0.375, 0.9844, 0.375, 0.9844, 0.375, 0.9688, 0.375, 0.9688, 0.375, 0.9844, 0.375, 0.9844, 0.375, 0.9688, 0.625, 0.2812, 0.625, 0.2656, 0.625, 0.2656, 0.625, 0.2812, 0.8438, 0.5, 0.8594, 0.5, 0.8594, 0.75, 0.8438, 0.75, 0.625, 0.2812, 0.625, 0.2656, 0.625, 0.2656, 0.625, 0.2812, 0.625, 0.2812, 0.625, 0.2656, 0.625, 0.2656, 0.625, 0.2812, 0.625, 0.2812, 0.625, 0.2656, 0.625, 0.2656, 0.625, 0.2812, 0.375, 0.9687, 0.375, 0.9844, 0.375, 0.9844, 0.375, 0.9688, 0.375, 0.9687, 0.625, 0.9688, 0.625, 0.9844, 0.375, 0.9844, 0.375, 0.7656, 0.375, 0.7656, 0.375, 0.7656, 0.375, 0.7656, 0.625, 0.75, 0.625, 0.75, 0.625, 0.75, 0.625, 0.75, 0.625, 0.5, 0.625, 0.4844, 0.625, 0.4844, 0.625, 0.5, 0.625, 0.5, 0.625, 0.4844, 0.625, 0.4844, 0.625, 0.5, 0.625, 0.5, 0.625, 0.4844, 0.625, 0.4844, 0.625, 0.5, 0.625, 0.5, 0.6406, 0.5, 0.6406, 0.75, 0.625, 0.75, 0.625, 0.5, 0.625, 0.4844, 0.625, 0.4844, 0.625, 0.5, 0.375, 0.9844, 0.625, 0.9844, 0.625, 0.9844, 0.375, 0.9844, 0.6562, 0.75, 0.6875, 0.75, 0.6875, 0.75, 0.6562, 0.75, 0.375, 0.9844, 0.375, 0.9844, 0.375, 0.9844, 0.375, 0.9844, 0.3438, 0.5, 0.3594, 0.5, 0.3594, 0.75, 0.3438, 0.75, 0.375, 0.4688, 0.375, 0.4844, 0.375, 0.4844, 0.375, 0.4688, 0.375, 0.4687, 0.375, 0.4844, 0.375, 0.4844, 0.375, 0.4688, 0.375, 0.4688, 0.375, 0.4844, 0.375, 0.4844, 0.375, 0.4687, 0.375, 0.4688, 0.375, 0.4844, 0.375, 0.4844, 0.375, 0.4688, 0.375, 0.75, 0.375, 0.75, 0.375, 0.75, 0.375, 0.75, 0.625, 0.7812, 0.625, 0.7656, 0.625, 0.7656, 0.625, 0.7812, 0.625, 0.7812, 0.625, 0.7656, 0.625, 0.7656, 0.625, 0.7812, 0.625, 0.7812, 0.625, 0.7656, 0.625, 0.7656, 0.625, 0.7812, 0.375, 0.4688, 0.625, 0.4687, 0.625, 0.4844, 0.375, 0.4844, 0.625, 0.7812, 0.625, 0.7656, 0.625, 0.7656, 0.625, 0.7812, 0.625, 0.5, 0.625, 0.4844, 0.625, 0.4844, 0.625, 0.5, 0.625, 0.2812, 0.625, 0.2656, 0.625, 0.2656, 0.625, 0.2812, 0.375, 0.0, 0.375, 0.0, 0.375, 0.0, 0.375, 0.0, 0.625, 0.8125, 0.625, 0.7812, 0.625, 0.7812, 0.625, 0.8125, 0.625, 0.4844, 0.625, 0.4687, 0.625, 0.4688, 0.625, 0.4844, 0.625, 0.3125, 0.625, 0.2812, 0.625, 0.2812, 0.625, 0.3125, 0.625, 0.9844, 0.625, 0.9688, 0.625, 0.9687, 0.625, 0.9844, 0.625, 0.8437, 0.625, 0.8125, 0.625, 0.8125, 0.625, 0.8438, 0.625, 0.4687, 0.625, 0.4375, 0.625, 0.4375, 0.625, 0.4688, 0.625, 0.3437, 0.625, 0.3125, 0.625, 0.3125, 0.625, 0.3438, 0.625, 0.9688, 0.625, 0.9375, 0.625, 0.9375, 0.625, 0.9687, 0.625, 0.8906, 0.625, 0.875, 0.625, 0.875, 0.625, 0.8906, 0.625, 0.3906, 0.625, 0.375, 0.625, 0.375, 0.625, 0.3906, 0.625, 0.2656, 0.625, 0.25, 0.625, 0.25, 0.625, 0.2656, 0.375, 0.7656, 0.375, 0.7656, 0.375, 0.7656, 0.375, 0.7656, 0.625, 0.25, 0.625, 0.0, 0.625, 0.0, 0.625, 0.25, 0.625, 0.75, 0.625, 0.5, 0.625, 0.5, 0.625, 0.75, 0.375, 0.9844, 0.625, 0.9844, 0.625, 1.0, 0.375, 1.0, 0.375, 0.9844, 0.375, 1.0, 0.375, 1.0, 0.375, 0.9844, 0.625, 0.7656, 0.625, 0.75, 0.625, 0.75, 0.625, 0.7656, 0.625, 0.7656, 0.625, 0.75, 0.625, 0.75, 0.625, 0.7656, 0.625, 0.7656, 0.625, 0.75, 0.625, 0.75, 0.625, 0.7656, 0.625, 0.7656, 0.625, 0.75, 0.625, 0.75, 0.625, 0.7656, 0.375, 0.9844, 0.375, 1.0, 0.375, 1.0, 0.375, 0.9844, 0.375, 0.9844, 0.375, 1.0, 0.375, 1.0, 0.375, 0.9844, 0.375, 0.9844, 0.375, 1.0, 0.375, 1.0, 0.375, 0.9844, 0.625, 0.8906, 0.625, 0.875, 0.625, 0.875, 0.625, 0.8906, 0.625, 0.9687, 0.625, 0.9375, 0.625, 0.9375, 0.625, 0.9687, 0.625, 0.8438, 0.625, 0.8125, 0.625, 0.8125, 0.625, 0.8438, 0.625, 0.9844, 0.625, 0.9687, 0.625, 0.9687, 0.625, 0.9844, 0.625, 0.8125, 0.625, 0.7812, 0.625, 0.7812, 0.625, 0.8125, 0.625, 1.0, 0.625, 0.9844, 0.625, 0.9844, 0.625, 1.0, 0.625, 1.0, 0.625, 0.9844, 0.625, 0.9844, 0.625, 1.0, 0.625, 1.0, 0.625, 0.9844, 0.625, 0.9844, 0.625, 1.0, 0.625, 1.0, 0.625, 0.9844, 0.625, 0.9844, 0.625, 1.0, 0.375, 0.75, 0.625, 0.75, 0.625, 0.7656, 0.375, 0.7656, 0.375, 0.75, 0.375, 0.7656, 0.375, 0.7656, 0.375, 0.75, 0.375, 0.75, 0.375, 0.7656, 0.375, 0.7656, 0.375, 0.75, 0.375, 0.75, 0.375, 0.7656, 0.375, 0.7656, 0.375, 0.75, 0.375, 0.75, 0.375, 0.7656, 0.375, 0.7656, 0.375, 0.75, 0.625, 0.7812, 0.625, 0.7656, 0.625, 0.7656, 0.625, 0.7812, 0.625, 1.0, 0.625, 0.9844, 0.625, 0.9844, 0.625, 1.0, 0.625, 0.7656, 0.625, 0.75, 0.625, 0.75, 0.625, 0.7656, 0.625, 0.9844, 0.625, 0.9844, 0.625, 0.9844, 0.625, 0.9844, 0.625, 0.8125, 0.625, 0.7812, 0.625, 0.7812, 0.625, 0.8125, 0.625, 0.7656, 0.625, 0.7656, 0.625, 0.7656, 0.625, 0.7656, 0.375, 0.75, 0.625, 0.75, 0.625, 0.75, 0.375, 0.75, 0.625, 0.7656, 0.625, 0.7656, 0.625, 0.7656, 0.625, 0.7656, 0.625, 0.7656, 0.625, 0.7656, 0.625, 0.7656, 0.625, 0.7656, 0.6406, 0.75, 0.6562, 0.75, 0.6562, 0.75, 0.6406, 0.75, 0.625, 0.9844, 0.625, 0.9687, 0.625, 0.9687, 0.625, 0.9844, 0.375, 0.75, 0.375, 0.75, 0.375, 0.75, 0.375, 0.75, 0.625, 0.8438, 0.625, 0.8125, 0.625, 0.8125, 0.625, 0.8438, 0.8594, 0.75, 0.875, 0.75, 0.875, 0.75, 0.8594, 0.75, 0.625, 0.75, 0.625, 0.75, 0.625, 0.75, 0.625, 0.75, 0.625, 0.75, 0.6406, 0.75, 0.6406, 0.75, 0.625, 0.75, 0.625, 0.0, 0.625, 0.0, 0.625, 0.0, 0.625, 0.0, 0.375, 0.0, 0.375, 0.0, 0.375, 0.0, 0.375, 0.0, 0.8125, 0.75, 0.8438, 0.75, 0.8438, 0.75, 0.8125, 0.75, 0.375, 0.9844, 0.375, 0.9844, 0.375, 0.9844, 0.375, 0.9844, 0.625, 0.75, 0.625, 0.75, 0.625, 0.75, 0.625, 0.75, 0.625, 0.9687, 0.625, 0.9375, 0.625, 0.9375, 0.625, 0.9687, 0.375, 0.9844, 0.375, 0.9844, 0.375, 0.9844, 0.375, 0.9844, 0.625, 0.0, 0.625, 0.0, 0.625, 0.0, 0.625, 0.0, 0.8438, 0.75, 0.8594, 0.75, 0.8594, 0.75, 0.8438, 0.75, 0.625, 0.8906, 0.625, 0.875, 0.625, 0.875, 0.625, 0.8906, 0.375, 0.9844, 0.375, 0.9844, 0.375, 0.9844, 0.375, 0.9844, 0.625, 0.75, 0.625, 0.75, 0.625, 0.75, 0.625, 0.75, 0.625, 0.0, 0.625, 0.0, 0.625, 0.0, 0.625, 0.0, 0.625, 0.7656, 0.375, 0.7656, 0.375, 0.7656, 0.625, 0.7656, 0.3594, 0.75, 0.375, 0.75, 0.375, 0.75, 0.3594, 0.75, 0.625, 0.8594, 0.625, 0.8438, 0.625, 0.8438, 0.625, 0.8594, 0.625, 0.8594, 0.625, 0.8438, 0.625, 0.8438, 0.625, 0.8594, 0.625, 0.4375, 0.625, 0.4062, 0.625, 0.4063, 0.625, 0.4375, 0.625, 0.8594, 0.625, 0.8437, 0.625, 0.8438, 0.625, 0.8594, 0.6875, 0.75, 0.7187, 0.75, 0.7188, 0.75, 0.6875, 0.75, 0.3125, 0.5, 0.3438, 0.5, 0.3438, 0.75, 0.3125, 0.75, 0.2812, 0.75, 0.2812, 0.5, 0.375, 0.3906, 0.375, 0.4062, 0.375, 0.4062, 0.375, 0.3906, 0.375, 0.3906, 0.625, 0.3906, 0.625, 0.4062, 0.375, 0.4062, 0.625, 0.8594, 0.625, 0.8437, 0.625, 0.8437, 0.625, 0.8594, 0.625, 0.8594, 0.625, 0.8438, 0.625, 0.8437, 0.625, 0.8594, 0.625, 0.8594, 0.625, 0.8437, 0.625, 0.8438, 0.625, 0.8594, 0.375, 0.3906, 0.375, 0.4062, 0.375, 0.4062, 0.375, 0.3906, 0.375, 0.3906, 0.375, 0.4062, 0.375, 0.4062, 0.375, 0.3906, 0.375, 0.3906, 0.375, 0.4062, 0.375, 0.4062, 0.375, 0.3906, 0.375, 0.8125, 0.625, 0.8125, 0.625, 0.8437, 0.375, 0.8437, 0.375, 0.8125, 0.375, 0.8437, 0.375, 0.8437, 0.375, 0.8125, 0.625, 0.4375, 0.625, 0.4062, 0.625, 0.4062, 0.625, 0.4375, 0.625, 0.4375, 0.625, 0.4062, 0.625, 0.4062, 0.625, 0.4375, 0.625, 0.4375, 0.625, 0.4062, 0.625, 0.4062, 0.625, 0.4375, 0.6875, 0.5, 0.7188, 0.5, 0.7187, 0.75, 0.6875, 0.75, 0.625, 0.4375, 0.625, 0.4063, 0.625, 0.4062, 0.625, 0.4375, 0.375, 0.8125, 0.375, 0.8437, 0.375, 0.8437, 0.375, 0.8125, 0.375, 0.8125, 0.375, 0.8438, 0.375, 0.8438, 0.375, 0.8125, 0.375, 0.8125, 0.375, 0.8437, 0.375, 0.8438, 0.375, 0.8125, 0.625, 0.9375, 0.625, 0.9062, 0.625, 0.9062, 0.625, 0.9375, 0.625, 0.9375, 0.625, 0.9062, 0.625, 0.9062, 0.625, 0.9375, 0.625, 0.9375, 0.625, 0.9062, 0.625, 0.9062, 0.625, 0.9375, 0.625, 0.3594, 0.625, 0.3437, 0.625, 0.3438, 0.625, 0.3594, 0.2344, 0.5, 0.2344, 0.75, 0.2188, 0.75, 0.2188, 0.5, 0.375, 0.8906, 0.375, 0.9063, 0.375, 0.9062, 0.375, 0.8906, 0.375, 0.3125, 0.375, 0.3437, 0.375, 0.3438, 0.375, 0.3125, 0.375, 0.8906, 0.625, 0.8906, 0.625, 0.9062, 0.375, 0.9062, 0.375, 0.8906, 0.375, 0.9062, 0.375, 0.9062, 0.375, 0.8906, 0.625, 0.3594, 0.625, 0.3438, 0.625, 0.3438, 0.625, 0.3594, 0.625, 0.3594, 0.625, 0.3438, 0.625, 0.3437, 0.625, 0.3594, 0.625, 0.3594, 0.625, 0.3437, 0.625, 0.3437, 0.625, 0.3594, 0.7656, 0.5, 0.7812, 0.5, 0.7812, 0.75, 0.7656, 0.75, 0.625, 0.3594, 0.625, 0.3438, 0.625, 0.3438, 0.625, 0.3594, 0.375, 0.8906, 0.375, 0.9062, 0.375, 0.9062, 0.375, 0.8906, 0.375, 0.8906, 0.375, 0.9062, 0.375, 0.9063, 0.375, 0.8906, 0.375, 0.3125, 0.625, 0.3125, 0.625, 0.3438, 0.375, 0.3438, 0.625, 0.9375, 0.625, 0.9062, 0.625, 0.9062, 0.625, 0.9375, 0.625, 0.9375, 0.625, 0.9062, 0.625, 0.9062, 0.625, 0.9375, 0.625, 0.9375, 0.625, 0.9062, 0.625, 0.9062, 0.625, 0.9375, 0.375, 0.3125, 0.375, 0.3438, 0.375, 0.3438, 0.375, 0.3125, 0.375, 0.3125, 0.375, 0.3438, 0.375, 0.3437, 0.375, 0.3125, 0.375, 0.3125, 0.375, 0.3437, 0.375, 0.3437, 0.375, 0.3125, 0.7656, 0.75, 0.7812, 0.75, 0.7812, 0.75, 0.7656, 0.75, 0.2812, 0.5, 0.2812, 0.75, 0.2656, 0.75, 0.2656, 0.5, 0.375, 0.375, 0.375, 0.3906, 0.375, 0.3906, 0.375, 0.375, 0.375, 0.375, 0.375, 0.3906, 0.375, 0.3906, 0.375, 0.375, 0.375, 0.375, 0.375, 0.3906, 0.375, 0.3906, 0.375, 0.375, 0.625, 0.875, 0.625, 0.8594, 0.625, 0.8594, 0.625, 0.875, 0.625, 0.875, 0.625, 0.8594, 0.625, 0.8594, 0.625, 0.875, 0.625, 0.875, 0.625, 0.8594, 0.625, 0.8594, 0.625, 0.875, 0.375, 0.375, 0.625, 0.375, 0.625, 0.3906, 0.375, 0.3906, 0.375, 0.375, 0.375, 0.3906, 0.375, 0.3906, 0.375, 0.375, 0.625, 0.875, 0.625, 0.8594, 0.625, 0.8594, 0.625, 0.875, 0.625, 0.875, 0.625, 0.8594, 0.625, 0.8594, 0.625, 0.875, 0.625, 0.875, 0.625, 0.8594, 0.625, 0.8594, 0.625, 0.875, 0.625, 0.4062, 0.625, 0.3906, 0.625, 0.3906, 0.625, 0.4063, 0.7187, 0.75, 0.7344, 0.75, 0.7344, 0.75, 0.7188, 0.75, 0.375, 0.8437, 0.625, 0.8437, 0.625, 0.8594, 0.375, 0.8594, 0.375, 0.8437, 0.375, 0.8594, 0.375, 0.8594, 0.375, 0.8437, 0.625, 0.3438, 0.625, 0.3438, 0.625, 0.3438, 0.625, 0.3438, 0.625, 0.4062, 0.625, 0.3906, 0.625, 0.3906, 0.625, 0.4062, 0.625, 0.4062, 0.625, 0.3906, 0.625, 0.3906, 0.625, 0.4062, 0.7188, 0.5, 0.7344, 0.5, 0.7344, 0.75, 0.7187, 0.75, 0.625, 0.4063, 0.625, 0.3906, 0.625, 0.3906, 0.625, 0.4062, 0.375, 0.8437, 0.375, 0.8594, 0.375, 0.8594, 0.375, 0.8437, 0.375, 0.8438, 0.375, 0.8594, 0.375, 0.8594, 0.375, 0.8438, 0.375, 0.8437, 0.375, 0.8594, 0.375, 0.8594, 0.375, 0.8438, 0.75, 0.75, 0.7656, 0.75, 0.7656, 0.75, 0.75, 0.75, 0.375, 0.875, 0.375, 0.8906, 0.375, 0.8906, 0.375, 0.875, 0.375, 0.875, 0.375, 0.8906, 0.375, 0.8906, 0.375, 0.875, 0.625, 0.375, 0.625, 0.3594, 0.625, 0.3594, 0.625, 0.375, 0.75, 0.5, 0.7656, 0.5, 0.7656, 0.75, 0.75, 0.75, 0.625, 0.375, 0.625, 0.3594, 0.625, 0.3594, 0.625, 0.375, 0.625, 0.375, 0.625, 0.3594, 0.625, 0.3594, 0.625, 0.375, 0.625, 0.375, 0.625, 0.3594, 0.625, 0.3594, 0.625, 0.375, 0.375, 0.875, 0.375, 0.8906, 0.375, 0.8906, 0.375, 0.875, 0.375, 0.875, 0.625, 0.875, 0.625, 0.8906, 0.375, 0.8906, 0.375, 0.875, 0.375, 0.8906, 0.375, 0.8906, 0.375, 0.875, 0.2656, 0.5, 0.2656, 0.75, 0.25, 0.75, 0.2344, 0.75, 0.2344, 0.5, 0.25, 0.5, 0.625, 0.375, 0.625, 0.3594, 0.625, 0.3594, 0.625, 0.375, 0.625, 0.9062, 0.625, 0.8906, 0.625, 0.8906, 0.625, 0.9062, 0.625, 0.9062, 0.625, 0.8906, 0.625, 0.8906, 0.625, 0.9062, 0.625, 0.9062, 0.625, 0.8906, 0.625, 0.8906, 0.625, 0.9062, 0.375, 0.3437, 0.375, 0.3594, 0.375, 0.3594, 0.375, 0.3438, 0.375, 0.3438, 0.625, 0.3438, 0.625, 0.3594, 0.375, 0.3594, 0.625, 0.9062, 0.625, 0.8906, 0.625, 0.8906, 0.625, 0.9062, 0.625, 0.9062, 0.625, 0.8906, 0.625, 0.8906, 0.625, 0.9062, 0.625, 0.9062, 0.625, 0.8906, 0.625, 0.8906, 0.625, 0.9062, 0.375, 0.3438, 0.375, 0.3594, 0.375, 0.3594, 0.375, 0.3438, 0.375, 0.3438, 0.375, 0.3594, 0.375, 0.3594, 0.375, 0.3437, 0.375, 0.3437, 0.375, 0.3594, 0.375, 0.3594, 0.375, 0.3437, 0.625, 0.9062, 0.625, 0.8906, 0.625, 0.8906, 0.625, 0.9062, 0.625, 0.375, 0.625, 0.3594, 0.625, 0.3594, 0.625, 0.375, 0.625, 0.4062, 0.625, 0.3906, 0.625, 0.3906, 0.625, 0.4062, 0.625, 0.875, 0.625, 0.8594, 0.625, 0.8594, 0.625, 0.875, 0.625, 0.9375, 0.625, 0.9062, 0.625, 0.9062, 0.625, 0.9375, 0.625, 0.3594, 0.625, 0.3438, 0.625, 0.3438, 0.625, 0.3594, 0.625, 0.4375, 0.625, 0.4062, 0.625, 0.4062, 0.625, 0.4375, 0.625, 0.8594, 0.625, 0.8437, 0.625, 0.8437, 0.625, 0.8594, 0.625, 0.0, 0.625, 0.0, 0.625, 0.0, 0.625, 0.0, 0.625, 0.75, 0.625, 0.75, 0.625, 0.75, 0.625, 0.75, 0.625, 0.7656, 0.625, 0.7656, 0.625, 0.7656, 0.625, 0.7656, 0.625, 1.0, 0.625, 0.9844, 0.625, 0.9844, 0.625, 1.0, 0.625, 0.7656, 0.625, 0.75, 0.625, 0.75, 0.625, 0.7656, 0.625, 0.7812, 0.625, 0.7656, 0.625, 0.7656, 0.625, 0.7812, 0.625, 0.5, 0.625, 0.4844, 0.625, 0.4844, 0.625, 0.5, 0.625, 0.2812, 0.625, 0.2656, 0.625, 0.2656, 0.625, 0.2812, 0.625, 0.8125, 0.625, 0.7812, 0.625, 0.7812, 0.625, 0.8125, 0.625, 0.4844, 0.625, 0.4688, 0.625, 0.4688, 0.625, 0.4844, 0.625, 0.3125, 0.625, 0.2812, 0.625, 0.2812, 0.625, 0.3125, 0.625, 0.9844, 0.625, 0.9687, 0.625, 0.9688, 0.625, 0.9844, 0.625, 0.8437, 0.625, 0.8125, 0.625, 0.8125, 0.625, 0.8437, 0.625, 0.4688, 0.625, 0.4375, 0.625, 0.4375, 0.625, 0.4688, 0.625, 0.3438, 0.625, 0.3125, 0.625, 0.3125, 0.625, 0.3438, 0.625, 0.9687, 0.625, 0.9375, 0.625, 0.9375, 0.625, 0.9688, 0.625, 0.8906, 0.625, 0.875, 0.625, 0.875, 0.625, 0.8906, 0.625, 0.3906, 0.625, 0.375, 0.625, 0.375, 0.625, 0.3906, 0.625, 0.2656, 0.625, 0.25, 0.625, 0.25, 0.625, 0.2656, 0.625, 0.9844, 0.625, 0.9844, 0.625, 0.9844, 0.625, 0.9844, 0.625, 0.25, 0.625, 0.0, 0.625, 0.0, 0.625, 0.25, 0.625, 0.75, 0.625, 0.5, 0.625, 0.5, 0.625, 0.75, 0.625, 0.7656, 0.625, 0.7656, 0.625, 0.7656, 0.625, 0.7656, 0.625, 0.0, 0.625, 0.0, 0.625, 0.0, 0.625, 0.0, 0.625, 0.9062, 0.625, 0.8906, 0.625, 0.8906, 0.625, 0.9062, 0.625, 0.375, 0.625, 0.3594, 0.625, 0.3594, 0.625, 0.375, 0.625, 0.4062, 0.625, 0.3906, 0.625, 0.3906, 0.625, 0.4062, 0.625, 0.875, 0.625, 0.8594, 0.625, 0.8594, 0.625, 0.875, 0.625, 0.9375, 0.625, 0.9062, 0.625, 0.9062, 0.625, 0.9375, 0.625, 0.3594, 0.625, 0.3438, 0.625, 0.3438, 0.625, 0.3594, 0.625, 0.4375, 0.625, 0.4062, 0.625, 0.4062, 0.625, 0.4375, 0.625, 0.8594, 0.625, 0.8437, 0.625, 0.8437, 0.625, 0.8594, 0.625, 0.75, 0.625, 0.75, 0.625, 0.75, 0.625, 0.75, 0.625, 1.0, 0.625, 0.9844, 0.625, 0.9844, 0.625, 1.0, 0.625, 0.7656, 0.625, 0.75, 0.625, 0.75, 0.625, 0.7656, 0.625, 0.7812, 0.625, 0.7656, 0.625, 0.7656, 0.625, 0.7812, 0.625, 0.5, 0.625, 0.4844, 0.625, 0.4844, 0.625, 0.5, 0.625, 0.2812, 0.625, 0.2656, 0.625, 0.2656, 0.625, 0.2812, 0.625, 0.8125, 0.625, 0.7812, 0.625, 0.7812, 0.625, 0.8125, 0.625, 0.4844, 0.625, 0.4688, 0.625, 0.4688, 0.625, 0.4844, 0.625, 0.3125, 0.625, 0.2812, 0.625, 0.2812, 0.625, 0.3125, 0.625, 0.9844, 0.625, 0.9688, 0.625, 0.9687, 0.625, 0.9844, 0.625, 0.8437, 0.625, 0.8125, 0.625, 0.8125, 0.625, 0.8437, 0.625, 0.4688, 0.625, 0.4375, 0.625, 0.4375, 0.625, 0.4688, 0.625, 0.3438, 0.625, 0.3125, 0.625, 0.3125, 0.625, 0.3438, 0.625, 0.9688, 0.625, 0.9375, 0.625, 0.9375, 0.625, 0.9687, 0.625, 0.8906, 0.625, 0.875, 0.625, 0.875, 0.625, 0.8906, 0.625, 0.3906, 0.625, 0.375, 0.625, 0.375, 0.625, 0.3906, 0.625, 0.2656, 0.625, 0.25, 0.625, 0.25, 0.625, 0.2656, 0.625, 0.9844, 0.625, 0.9844, 0.625, 0.9844, 0.625, 0.9844, 0.625, 0.25, 0.625, 0.0, 0.625, 0.0, 0.625, 0.25, 0.625, 0.75, 0.625, 0.5, 0.625, 0.5, 0.625, 0.75, 0.625, 0.75, 0.625, 0.5, 0.625, 0.5, 0.625, 0.75, 0.625, 0.25, 0.625, 0.0, 0.625, 0.0, 0.625, 0.25, 0.625, 0.9844, 0.625, 0.9844, 0.625, 0.9844, 0.625, 0.9844, 0.625, 0.2656, 0.625, 0.25, 0.625, 0.25, 0.625, 0.2656, 0.625, 0.3906, 0.625, 0.375, 0.625, 0.375, 0.625, 0.3906, 0.625, 0.8906, 0.625, 0.875, 0.625, 0.875, 0.625, 0.8906, 0.625, 0.9688, 0.625, 0.9375, 0.625, 0.9375, 0.625, 0.9687, 0.625, 0.3438, 0.625, 0.3125, 0.625, 0.3125, 0.625, 0.3438, 0.625, 0.4687, 0.625, 0.4375, 0.625, 0.4375, 0.625, 0.4688, 0.625, 0.8437, 0.625, 0.8125, 0.625, 0.8125, 0.625, 0.8437, 0.625, 0.9844, 0.625, 0.9688, 0.625, 0.9687, 0.625, 0.9844, 0.625, 0.3125, 0.625, 0.2812, 0.625, 0.2812, 0.625, 0.3125, 0.625, 0.4844, 0.625, 0.4687, 0.625, 0.4688, 0.625, 0.4844, 0.625, 0.8125, 0.625, 0.7812, 0.625, 0.7812, 0.625, 0.8125, 0.625, 0.2812, 0.625, 0.2656, 0.625, 0.2656, 0.625, 0.2812, 0.625, 0.5, 0.625, 0.4844, 0.625, 0.4844, 0.625, 0.5, 0.625, 0.7812, 0.625, 0.7656, 0.625, 0.7656, 0.625, 0.7812, 0.625, 0.7656, 0.625, 0.75, 0.625, 0.75, 0.625, 0.7656, 0.625, 1.0, 0.625, 0.9844, 0.625, 0.9844, 0.625, 1.0, 0.625, 0.75, 0.625, 0.75, 0.625, 0.75, 0.625, 0.75, 0.625, 0.8594, 0.625, 0.8437, 0.625, 0.8437, 0.625, 0.8594, 0.625, 0.4375, 0.625, 0.4062, 0.625, 0.4062, 0.625, 0.4375, 0.625, 0.3594, 0.625, 0.3594, 0.625, 0.3594, 0.625, 0.3594, 0.625, 0.9375, 0.625, 0.9062, 0.625, 0.9062, 0.625, 0.9375, 0.625, 0.875, 0.625, 0.8594, 0.625, 0.8594, 0.625, 0.875, 0.625, 0.3906, 0.625, 0.3906, 0.625, 0.3906, 0.625, 0.3906, 0.625, 0.375, 0.625, 0.3594, 0.625, 0.3594, 0.625, 0.375, 0.625, 0.9062, 0.625, 0.8906, 0.625, 0.8906, 0.625, 0.9062, 0.625, 0.0, 0.625, 0.0, 0.625, 0.0, 0.625, 0.0, 0.625, 0.7656, 0.625, 0.7656, 0.625, 0.7656, 0.625, 0.7656, 0.625, 0.3594, 0.625, 0.3438, 0.625, 0.3438, 0.625, 0.3594, 0.625, 0.4062, 0.625, 0.3906, 0.625, 0.3906, 0.625, 0.4062, 0.625, 0.3594, 0.625, 0.3438, 0.625, 0.3438, 0.625, 0.3594, 0.625, 0.4062, 0.625, 0.4062, 0.625, 0.4062, 0.625, 0.4062, 0.625, 0.4062, 0.625, 0.3438, 0.625, 0.3594, 0.625, 0.3594, 0.625, 0.3438, 0.625, 0.4062, 0.625, 0.3906, 0.625, 0.3906, 0.625, 0.4062, 0.625, 0.4062, 0.625, 0.4062, 0.625, 0.4062, 0.625, 0.4062, 0.625, 0.3906, 0.625, 0.3906, 0.625, 0.3906, 0.625, 0.3906, 0.625, 0.3438, 0.625, 0.3438, 0.625, 0.3438, 0.625, 0.3438, 0.625, 0.4062, 0.625, 0.4062, 0.625, 0.4062, 0.625, 0.4062, 0.625, 0.3594, 0.625, 0.3438, 0.625, 0.3438, 0.625, 0.3594, 0.625, 0.3906, 0.625, 0.4062, 0.625, 0.4062, 0.625, 0.3906, 0.625, 0.3906, 0.625, 0.4062, 0.625, 0.4062, 0.625, 0.3906, 0.625, 0.3594, 0.625, 0.3594, 0.625, 0.3594, 0.625, 0.3594, 0.625, 0.4062, 0.625, 0.3906, 0.625, 0.3906, 0.625, 0.4062, 0.625, 0.3438, 0.625, 0.3594, 0.625, 0.3594, 0.625, 0.3438, 0.625, 0.3438, 0.625, 0.3438, 0.625, 0.3438, 0.625, 0.3438, 0.625, 0.3438, 0.625, 0.3906, 0.625, 0.3906, 0.625, 0.3906, 0.625, 0.3906, 0.625, 0.3906, 0.625, 0.3906, 0.625, 0.3906, 0.625, 0.3906, 0.625, 0.3906, 0.625, 0.4062, 0.625, 0.3906, 0.625, 0.3906, 0.625, 0.4062, 0.625, 0.3594, 0.625, 0.3594, 0.625, 0.3594, 0.625, 0.3594, 0.625, 0.3594, 0.625, 0.3594, 0.625, 0.3438, 0.625, 0.3438, 0.625, 0.3594, 0.625, 0.3438, 0.625, 0.3438, 0.625, 0.3438, 0.625, 0.3438, 0.625, 0.3438, 0.625, 0.3594, 0.625, 0.3438, 0.625, 0.3438, 0.625, 0.3438, 0.625, 0.3594, 0.625, 0.3594, 0.625, 0.3438, 0.625, 0.3594, 0.625, 0.3594, 0.625, 0.3594, 0.625, 0.3438, 0.625, 0.3438, 0.625, 0.3594, 0.625, 0.3594, 0.625, 0.3594, 0.625, 0.3594, 0.625, 0.3438, 0.625, 0.3438, 0.625, 0.3438, 0.625, 0.3438, 0.625, 0.3594, 0.625, 0.3594, 0.625, 0.3594, 0.625, 0.3594, 0.625, 0.3594, 0.625, 0.4062, 0.625, 0.3906, 0.625, 0.3906, 0.625, 0.3906, 0.625, 0.4062, 0.625, 0.4062, 0.625, 0.3906, 0.625, 0.3906, 0.625, 0.3906, 0.625, 0.3906, 0.625, 0.3906, 0.625, 0.4062, 0.625, 0.4062, 0.625, 0.4062, 0.625, 0.4062, 0.625, 0.3906, 0.625, 0.4062, 0.625, 0.4062, 0.625, 0.3906, 0.625, 0.3906, 0.625, 0.4062, 0.625, 0.4062, 0.625, 0.4062, 0.625, 0.3906, 0.625, 0.3906, 0.625, 0.4062, 0.625, 0.4062, 0.625, 0.4062, 0.625, 0.4062, 0.625, 0.4062, 0.625, 0.3438, 0.625, 0.3594, 0.625, 0.3594, 0.625, 0.3438, 0.625, 0.3906, 0.625, 0.4062, 0.625, 0.4062, 0.625, 0.3906, 0.625, 0.3438, 0.625, 0.3594, 0.625, 0.3594, 0.625, 0.3438, 0.625, 0.3906, 0.625, 0.4062, 0.625, 0.4062, 0.625, 0.3906, 0.625, 0.3438, 0.625, 0.3594, 0.625, 0.3594, 0.625, 0.3438, 0.625, 0.4062, 0.625, 0.3906, 0.625, 0.3906, 0.625, 0.4062])
_uv = me_cube_001.uv_layers.new(name='automap')
_uv.uv.foreach_set('vector', [0.3511, 0.3254, 0.05161, 0.4384, 0.5052, 0.4384, 0.6777, 0.3254, 0.6429, 0.6777, 0.6985, 0.5052, 0.7268, 0.5052, 0.6633, 0.6777, 0.6777, 0.3254, 0.5052, 0.4384, 0.05161, 0.4384, 0.3511, 0.3254, 0.007726, 0.6672, 0.3095, 0.7936, 0.114, 0.7941, -0.1877, 0.6677, 0.3095, 0.7936, 0.007726, 0.6672, -0.1877, 0.6677, 0.114, 0.7941, -0.07574, 0.5226, 0.4297, 0.5226, 0.4046, 0.5506, -0.1182, 0.5506, -0.1182, 0.5506, 0.4046, 0.5506, 0.5737, 0.6672, 0.007726, 0.6672, 0.4297, 0.5226, -0.07574, 0.5226, -0.1182, 0.5506, 0.4046, 0.5506, -0.07574, 0.5226, -0.1182, 0.5506, -0.3137, 0.5511, -0.2712, 0.523, 0.2789, 0.5226, 0.2473, 0.5226, 0.2386, 0.5506, 0.2713, 0.5506, 0.007726, 0.6672, 0.3095, 0.7936, 0.114, 0.7941, -0.1877, 0.6677, 0.4046, 0.5506, -0.1182, 0.5506, 0.007726, 0.6672, 0.5737, 0.6672, 0.5392, 0.8146, 0.5974, 0.6236, 0.5974, 0.4281, 0.5392, 0.6191, 0.2713, 0.4046, 0.2386, 0.4046, 0.217, 0.5737, 0.2524, 0.5737, 0.4912, 0.8361, 0.9876, 0.8361, 1.089, 0.8786, 0.673, 0.8786, 0.2524, 0.5737, 0.217, 0.5737, 0.2114, 0.8866, 0.2475, 0.8866, 0.007726, 0.6672, 0.5737, 0.6672, 0.8866, 0.7936, 0.3095, 0.7936, 0.5737, 0.6672, 0.007726, 0.6672, 0.3095, 0.7936, 0.8866, 0.7936, 0.3182, 1.089, 0.2922, 1.089, 0.2922, 0.673, 0.3182, 0.6372, 0.9876, 0.8361, 0.4912, 0.8361, 0.673, 0.8786, 1.089, 0.8786, 0.4481, 0.4955, 0.3961, 0.5205, 0.3961, 0.325, 0.4481, 0.3, 0.2829, 0.9876, 0.2518, 0.9876, 0.2922, 1.089, 0.3182, 1.089, 0.6861, 0.454, 0.7172, 0.4763, 0.7171, 0.2809, 0.6861, 0.2585, 0.6429, 0.6777, 0.6633, 0.6777, 0.5974, 0.8183, 0.5852, 0.8183, 0.3511, 0.3254, 0.6777, 0.3254, 0.8183, 0.2543, 0.6236, 0.2543, 0.6777, 0.3254, 0.3511, 0.3254, 0.6236, 0.2543, 0.8183, 0.2543, 0.5392, 0.8929, 0.5392, 0.8146, 0.5114, 0.9024, 0.5114, 0.9252, 0.5852, 0.8183, 0.5974, 0.8183, 0.5392, 0.8929, 0.5343, 0.8929, 0.5974, 0.8183, 0.5974, 0.6236, 0.5392, 0.8146, 0.5392, 0.8929, 0.4026, 0.6236, 0.4026, 0.8183, 0.4608, 0.8929, 0.4608, 0.8146, 0.4985, 0.9283, 0.4987, 0.9283, 0.4987, 0.7329, 0.4985, 0.7329, 0.4608, 0.8146, 0.4608, 0.8929, 0.4886, 0.9252, 0.4886, 0.9024, 0.4026, 0.6236, 0.4608, 0.8146, 0.4608, 0.6191, 0.4026, 0.4281, 0.5343, 0.8929, 0.5392, 0.8929, 0.5114, 0.9252, 0.51, 0.9252, 0.4951, 0.8929, 0.5, 0.8929, 0.5, 0.9252, 0.4986, 0.9252, 0.5049, 0.8146, 0.5, 0.8146, 0.5, 0.9024, 0.5014, 0.9024, 0.5014, 0.9024, 0.5, 0.9024, 0.5, 0.9283, 0.5002, 0.9283, 0.4878, 0.8183, 0.5, 0.8183, 0.5, 0.8929, 0.4951, 0.8929, 0.4796, 0.6777, 0.5, 0.6777, 0.5, 0.8183, 0.4878, 0.8183, 0.5122, 0.6236, 0.5, 0.6236, 0.5, 0.8146, 0.5049, 0.8146, 0.531, 0.94, 0.5, 0.9351, 0.5, 0.9975, 0.526, 1.007, 0.4763, 0.8316, 0.3095, 0.7936, 0.114, 0.7941, 0.2809, 0.832, 0.526, 1.007, 0.5, 0.9975, 0.5, 0.4705, 0.526, 0.4824, 0.5354, 0.5737, 0.5, 0.5737, 0.5, 0.8866, 0.5361, 0.8866, 0.5327, 0.4046, 0.5, 0.4046, 0.5, 0.5737, 0.5354, 0.5737, 0.4673, -0.1182, 0.5, -0.1182, 0.5, 0.007726, 0.4646, 0.007726, 0.4646, 0.007726, 0.5, 0.007726, 0.5, 0.3095, 0.4639, 0.3095, 0.5316, 0.5226, 0.5, 0.5226, 0.5, 0.5506, 0.5327, 0.5506, 0.4684, -0.07574, 0.5, -0.07574, 0.5, -0.1182, 0.4673, -0.1182, 0.5204, 0.3511, 0.5, 0.3511, 0.5, 0.6236, 0.5122, 0.6236, 0.5204, 0.3511, 0.5284, 0.05161, 0.5, 0.05161, 0.5, 0.3511, 0.4796, 0.6777, 0.4716, 0.5052, 0.5, 0.5052, 0.5, 0.6777, 0.3775, 0.6777, 0.3299, 0.5052, 0.3866, 0.5052, 0.4184, 0.6777, 0.3104, -0.07574, 0.3736, -0.07574, 0.3693, -0.1182, 0.304, -0.1182, 0.2878, 0.007726, 0.3585, 0.007726, 0.3557, 0.3095, 0.2836, 0.3095, 0.304, -0.1182, 0.3693, -0.1182, 0.3585, 0.007726, 0.2878, 0.007726, 0.4886, 0.9024, 0.4985, 0.9283, 0.4985, 0.7329, 0.4886, 0.7069, 0.3775, 0.6777, 0.4184, 0.6777, 0.4513, 0.8183, 0.427, 0.8183, 0.427, 0.8183, 0.4513, 0.8183, 0.4804, 0.8929, 0.4706, 0.8929, 0.4987, 0.9314, 0.4987, 0.9283, 0.4985, 0.9283, 0.4985, 0.9314, 0.4706, 0.8929, 0.4804, 0.8929, 0.4943, 0.9252, 0.4914, 0.9252, 0.4902, 0.8146, 0.4804, 0.8146, 0.4943, 0.9024, 0.4971, 0.9024, 0.4757, 0.6236, 0.4513, 0.6236, 0.4804, 0.8146, 0.4902, 0.8146, 0.438, 0.9448, 0.3759, 0.9545, 0.3961, 1.032, 0.4481, 1.015, 0.4481, 1.015, 0.3961, 1.032, 0.3961, 0.5205, 0.4481, 0.4955, 0.4293, 0.5737, 0.3585, 0.5737, 0.3557, 0.8866, 0.4279, 0.8866, 0.4347, 0.4046, 0.3693, 0.4046, 0.3585, 0.5737, 0.4293, 0.5737, 0.4368, 0.5226, 0.3736, 0.5226, 0.3693, 0.5506, 0.4347, 0.5506, 0.4592, 0.3511, 0.4184, 0.3511, 0.4513, 0.6236, 0.4757, 0.6236, 0.4592, 0.3511, 0.4433, 0.05161, 0.3866, 0.05161, 0.4184, 0.3511, 0.6225, 0.3511, 0.6701, 0.05161, 0.6134, 0.05161, 0.5816, 0.3511, 0.6225, 0.3511, 0.5816, 0.3511, 0.5487, 0.6236, 0.573, 0.6236, 0.6896, 0.5226, 0.6264, 0.5226, 0.6307, 0.5506, 0.696, 0.5506, 0.696, 0.4046, 0.6307, 0.4046, 0.6415, 0.5737, 0.7122, 0.5737, 0.7122, 0.5737, 0.6415, 0.5737, 0.6443, 0.8866, 0.7164, 0.8866, 0.6558, 1.089, 0.6039, 1.034, 0.6039, 0.5181, 0.6558, 0.5967, 0.6861, 0.9876, 0.6241, 0.9545, 0.6039, 1.034, 0.6558, 1.089, 0.573, 0.6236, 0.5487, 0.6236, 0.5196, 0.8146, 0.5294, 0.8146, 0.5294, 0.8146, 0.5196, 0.8146, 0.5057, 0.9024, 0.5086, 0.9024, 0.5098, 0.8929, 0.5196, 0.8929, 0.5057, 0.9252, 0.5029, 0.9252, 0.4886, 0.9024, 0.4886, 0.9252, 0.4985, 0.9314, 0.4985, 0.9283, 0.5243, 0.8183, 0.5487, 0.8183, 0.5196, 0.8929, 0.5098, 0.8929, 0.5408, 0.6777, 0.5816, 0.6777, 0.5487, 0.8183, 0.5243, 0.8183, 0.51, 0.9024, 0.5013, 0.9283, 0.5013, 0.7329, 0.51, 0.7069, 0.5653, -0.1182, 0.6307, -0.1182, 0.6415, 0.007726, 0.5707, 0.007726, 0.5707, 0.007726, 0.6415, 0.007726, 0.6443, 0.3095, 0.5721, 0.3095, 0.5632, -0.07574, 0.6264, -0.07574, 0.6307, -0.1182, 0.5653, -0.1182, 0.5408, 0.6777, 0.5567, 0.5052, 0.6134, 0.5052, 0.5816, 0.6777, 0.5086, 0.9024, 0.5057, 0.9024, 0.5008, 0.9283, 0.5011, 0.9283, 0.5029, 0.9252, 0.5057, 0.9252, 0.5008, 0.9314, 0.5004, 0.9314, 0.4986, 0.9252, 0.5, 0.9252, 0.5, 0.9314, 0.4998, 0.9314, 0.4914, 0.9252, 0.4943, 0.9252, 0.4992, 0.9314, 0.4989, 0.9314, 0.4971, 0.9024, 0.4943, 0.9024, 0.4992, 0.9283, 0.4996, 0.9283, 0.51, 0.9252, 0.5114, 0.9252, 0.5015, 0.9314, 0.5013, 0.9314, 0.5114, 0.9252, 0.5114, 0.9024, 0.5015, 0.9283, 0.5015, 0.9314, 0.49, 0.9252, 0.4914, 0.9252, 0.4989, 0.9314, 0.4987, 0.9314, 0.4657, 0.8929, 0.4706, 0.8929, 0.4914, 0.9252, 0.49, 0.9252, 0.5013, 0.9314, 0.5015, 0.9314, 0.5015, 0.9283, 0.5013, 0.9283, 0.4148, 0.8183, 0.427, 0.8183, 0.4706, 0.8929, 0.4657, 0.8929, 0.3571, 0.6777, 0.3775, 0.6777, 0.427, 0.8183, 0.4148, 0.8183, 0.05161, 0.4384, 0.3511, 0.3254, 0.1557, 0.3259, -0.1439, 0.4389, 0.2713, -0.1182, 0.304, -0.1182, 0.2878, 0.007726, 0.2524, 0.007726, 0.2524, 0.007726, 0.2878, 0.007726, 0.2836, 0.3095, 0.2475, 0.3095, 0.2789, -0.07574, 0.3104, -0.07574, 0.304, -0.1182, 0.2713, -0.1182, 0.3571, 0.6777, 0.3015, 0.5052, 0.3299, 0.5052, 0.3775, 0.6777, 0.4804, 0.8146, 0.4706, 0.8146, 0.4914, 0.9024, 0.4943, 0.9024, 0.4943, 0.9024, 0.4914, 0.9024, 0.4989, 0.9283, 0.4992, 0.9283, 0.4513, 0.6236, 0.427, 0.6236, 0.4706, 0.8146, 0.4804, 0.8146, 0.3759, 0.9545, 0.3139, 0.9876, 0.3442, 1.089, 0.3961, 1.032, 0.3961, 1.032, 0.3442, 1.089, 0.3442, 0.5944, 0.3961, 0.5205, 0.3585, 0.5737, 0.2878, 0.5737, 0.2836, 0.8866, 0.3557, 0.8866, 0.3693, 0.4046, 0.304, 0.4046, 0.2878, 0.5737, 0.3585, 0.5737, 0.3736, 0.5226, 0.3104, 0.5226, 0.304, 0.5506, 0.3693, 0.5506, 0.4184, 0.3511, 0.3775, 0.3511, 0.427, 0.6236, 0.4513, 0.6236, 0.4184, 0.3511, 0.3866, 0.05161, 0.3299, 0.05161, 0.3775, 0.3511, 0.4996, 0.9314, 0.4996, 0.9283, 0.4992, 0.9283, 0.4989, 0.9283, 0.4989, 0.9314, 0.4992, 0.9314, 0.5057, 0.9252, 0.5086, 0.9252, 0.5011, 0.9314, 0.5008, 0.9314, 0.51, 0.9024, 0.5086, 0.9024, 0.5011, 0.9283, 0.5013, 0.9283, 0.5343, 0.8146, 0.5294, 0.8146, 0.5086, 0.9024, 0.51, 0.9024, 0.5852, 0.6236, 0.573, 0.6236, 0.5294, 0.8146, 0.5343, 0.8146, 0.7172, 0.9876, 0.6861, 0.9876, 0.6558, 1.089, 0.6818, 1.089, 0.6818, 1.089, 0.6558, 1.089, 0.6558, 0.5967, 0.6818, 0.6415, 0.7476, 0.5737, 0.7122, 0.5737, 0.7164, 0.8866, 0.7525, 0.8866, 0.7287, 0.4046, 0.696, 0.4046, 0.7122, 0.5737, 0.7476, 0.5737, 0.7211, 0.5226, 0.6896, 0.5226, 0.696, 0.5506, 0.7287, 0.5506, 0.6429, 0.3511, 0.6225, 0.3511, 0.573, 0.6236, 0.5852, 0.6236, 0.6429, 0.3511, 0.6985, 0.05161, 0.6701, 0.05161, 0.6225, 0.3511, 0.5196, 0.8929, 0.5294, 0.8929, 0.5086, 0.9252, 0.5057, 0.9252, 0.5487, 0.8183, 0.573, 0.8183, 0.5294, 0.8929, 0.5196, 0.8929, 0.5816, 0.6777, 0.6225, 0.6777, 0.573, 0.8183, 0.5487, 0.8183, 0.5015, 0.9283, 0.5114, 0.9024, 0.5114, 0.7069, 0.5015, 0.7329, 0.6307, -0.1182, 0.696, -0.1182, 0.7122, 0.007726, 0.6415, 0.007726, 0.6415, 0.007726, 0.7122, 0.007726, 0.7164, 0.3095, 0.6443, 0.3095, 0.6264, -0.07574, 0.6896, -0.07574, 0.696, -0.1182, 0.6307, -0.1182, 0.5816, 0.6777, 0.6134, 0.5052, 0.6701, 0.5052, 0.6225, 0.6777, 0.3367, 0.6777, 0.2732, 0.5052, 0.3015, 0.5052, 0.3571, 0.6777, 0.526, 0.4824, 0.5, 0.4705, 0.5, 0.275, 0.526, 0.2869, 0.5343, 0.8146, 0.51, 0.9024, 0.51, 0.7069, 0.5343, 0.6191, 0.3095, 0.7936, 0.478, 0.8316, 0.2825, 0.832, 0.114, 0.7941, 0.007726, 0.6672, -0.1182, 0.5506, -0.3137, 0.5511, -0.1877, 0.6677, 0.3367, 0.6777, 0.3571, 0.6777, 0.4148, 0.8183, 0.4026, 0.8183, 0.4026, 0.8183, 0.4148, 0.8183, 0.4657, 0.8929, 0.4608, 0.8929, 0.4608, 0.8929, 0.4657, 0.8929, 0.49, 0.9252, 0.4886, 0.9252, 0.4886, 0.9252, 0.49, 0.9252, 0.4987, 0.9314, 0.4985, 0.9314, 0.4989, 0.9314, 0.4989, 0.9283, 0.4987, 0.9283, 0.4987, 0.9314, 0.4706, 0.8146, 0.4657, 0.8146, 0.49, 0.9024, 0.4914, 0.9024, 0.4914, 0.9024, 0.49, 0.9024, 0.4987, 0.9283, 0.4989, 0.9283, 0.427, 0.6236, 0.4148, 0.6236, 0.4657, 0.8146, 0.4706, 0.8146, 0.3139, 0.9876, 0.2829, 0.9876, 0.3182, 1.089, 0.3442, 1.089, 0.3442, 1.089, 0.3182, 1.089, 0.3182, 0.6372, 0.3442, 0.5944, 0.2878, 0.5737, 0.2524, 0.5737, 0.2475, 0.8866, 0.2836, 0.8866, 0.304, 0.4046, 0.2713, 0.4046, 0.2524, 0.5737, 0.2878, 0.5737, 0.3104, 0.5226, 0.2789, 0.5226, 0.2713, 0.5506, 0.304, 0.5506, 0.3775, 0.3511, 0.3571, 0.3511, 0.4148, 0.6236, 0.427, 0.6236, 0.3775, 0.3511, 0.3299, 0.05161, 0.3015, 0.05161, 0.3571, 0.3511, 0.5852, 0.6236, 0.5343, 0.8146, 0.5343, 0.6191, 0.5852, 0.4281, -0.1182, 0.5506, 0.007726, 0.6672, -0.1877, 0.6677, -0.3137, 0.5511, 0.7527, 0.5226, 0.7211, 0.5226, 0.7287, 0.5506, 0.7614, 0.5506, 0.7614, 0.4046, 0.7287, 0.4046, 0.7476, 0.5737, 0.783, 0.5737, 0.783, 0.5737, 0.7476, 0.5737, 0.7525, 0.8866, 0.7886, 0.8866, 0.7078, 1.089, 0.6818, 1.089, 0.6818, 0.6415, 0.7078, 0.673, 0.7482, 0.9876, 0.7172, 0.9876, 0.6818, 1.089, 0.7078, 1.089, 0.3511, 0.3254, 0.05161, 0.4384, -0.1439, 0.4389, 0.1557, 0.3259, 0.6558, 0.5967, 0.6039, 0.5181, 0.6039, 0.3227, 0.6558, 0.4013, 0.6236, 0.2543, 0.3511, 0.3254, 0.1557, 0.3259, 0.4281, 0.2547, 0.5011, 0.9314, 0.5013, 0.9314, 0.5013, 0.9283, 0.5011, 0.9283, 0.5086, 0.9252, 0.51, 0.9252, 0.5013, 0.9314, 0.5011, 0.9314, 0.5294, 0.8929, 0.5343, 0.8929, 0.51, 0.9252, 0.5086, 0.9252, 0.573, 0.8183, 0.5852, 0.8183, 0.5343, 0.8929, 0.5294, 0.8929, 0.6225, 0.6777, 0.6429, 0.6777, 0.5852, 0.8183, 0.573, 0.8183, 0.6236, 0.2543, 0.3511, 0.3254, 0.1557, 0.3259, 0.4281, 0.2547, 0.696, -0.1182, 0.7287, -0.1182, 0.7476, 0.007726, 0.7122, 0.007726, 0.7122, 0.007726, 0.7476, 0.007726, 0.7525, 0.3095, 0.7164, 0.3095, 0.6896, -0.07574, 0.7211, -0.07574, 0.7287, -0.1182, 0.696, -0.1182, 0.6225, 0.6777, 0.6701, 0.5052, 0.6985, 0.5052, 0.6429, 0.6777, 0.7164, 0.3095, 0.7525, 0.3095, 0.7172, 0.4763, 0.6861, 0.454, 0.7886, 0.8866, 0.7525, 0.8866, 0.7172, 0.9876, 0.7482, 0.9876, 0.2836, 0.8866, 0.2475, 0.8866, 0.2829, 0.9876, 0.3139, 0.9876, 0.3511, 0.3254, 0.6236, 0.2543, 0.4281, 0.2547, 0.1557, 0.3259, 0.6443, 0.3095, 0.7164, 0.3095, 0.6861, 0.454, 0.6241, 0.4197, 0.7525, 0.8866, 0.7164, 0.8866, 0.6861, 0.9876, 0.7172, 0.9876, 0.3557, 0.8866, 0.2836, 0.8866, 0.3139, 0.9876, 0.3759, 0.9545, 0.2475, 0.3095, 0.2836, 0.3095, 0.3139, 0.454, 0.2829, 0.478, 0.5721, 0.3095, 0.6443, 0.3095, 0.6241, 0.4197, 0.562, 0.4055, 0.7164, 0.8866, 0.6443, 0.8866, 0.6241, 0.9545, 0.6861, 0.9876, 0.4279, 0.8866, 0.3557, 0.8866, 0.3759, 0.9545, 0.438, 0.9448, 0.2836, 0.3095, 0.3557, 0.3095, 0.3759, 0.4174, 0.3139, 0.454, 0.4639, 0.3095, 0.5, 0.3095, 0.5, 0.3912, 0.469, 0.3977, 0.5361, 0.8866, 0.5, 0.8866, 0.5, 0.9351, 0.531, 0.94, 0.2475, 0.8866, 0.2114, 0.8866, 0.2518, 0.9876, 0.2829, 0.9876, 0.3511, 0.3254, 0.6236, 0.2543, 0.4281, 0.2547, 0.1557, 0.3259, 0.8866, 0.7936, 0.3095, 0.7936, 0.4912, 0.8361, 0.9876, 0.8361, 0.3095, 0.7936, 0.8866, 0.7936, 0.9876, 0.8361, 0.4912, 0.8361, 0.3571, 0.1557, 0.3015, -0.1439, 0.2732, -0.1439, 0.3367, 0.1557, 0.3571, 0.1557, 0.3367, 0.1557, 0.4026, 0.4281, 0.4148, 0.4281, 0.7211, -0.2712, 0.7527, -0.2712, 0.7614, -0.3137, 0.7287, -0.3137, 0.7476, -0.1877, 0.783, -0.1877, 0.7886, 0.114, 0.7525, 0.114, 0.7287, -0.3137, 0.7614, -0.3137, 0.783, -0.1877, 0.7476, -0.1877, 0.7171, 0.2809, 0.7482, 0.2957, 0.7078, 0.4775, 0.6818, 0.4461, 0.4148, 0.4281, 0.4026, 0.4281, 0.4608, 0.6191, 0.4657, 0.6191, 0.49, 0.7069, 0.4886, 0.7069, 0.4985, 0.7329, 0.4987, 0.7329, 0.4657, 0.6191, 0.4608, 0.6191, 0.4886, 0.7069, 0.49, 0.7069, 0.469, 0.2022, 0.5, 0.1957, 0.5, 0.275, 0.474, 0.2875, 0.3139, 0.2585, 0.3759, 0.2219, 0.3961, 0.325, 0.3442, 0.3989, 0.562, 0.21, 0.6241, 0.2243, 0.6039, 0.3227, 0.5519, 0.2988, 0.2828, 0.2825, 0.3139, 0.2585, 0.3442, 0.3989, 0.3182, 0.4418, 0.6241, 0.2243, 0.6861, 0.2585, 0.6558, 0.4013, 0.6039, 0.3227, 0.2473, -0.2712, 0.2789, -0.2712, 0.2713, -0.3137, 0.2386, -0.3137, 0.217, -0.1877, 0.2524, -0.1877, 0.2475, 0.114, 0.2114, 0.114, 0.2386, -0.3137, 0.2713, -0.3137, 0.2524, -0.1877, 0.217, -0.1877, 0.2518, 0.2957, 0.2828, 0.2825, 0.3182, 0.4418, 0.2922, 0.4775, 0.6633, 0.1557, 0.7268, -0.1439, 0.6985, -0.1439, 0.6429, 0.1557, 0.6633, 0.1557, 0.6429, 0.1557, 0.5852, 0.4281, 0.5974, 0.4281, 0.5974, 0.4281, 0.5852, 0.4281, 0.5343, 0.6191, 0.5392, 0.6191, 0.5392, 0.6191, 0.5343, 0.6191, 0.51, 0.7069, 0.5114, 0.7069, 0.5114, 0.7069, 0.51, 0.7069, 0.5013, 0.7329, 0.5015, 0.7329, 0.6861, 0.2585, 0.7171, 0.2809, 0.6818, 0.4461, 0.6558, 0.4013, 0.2114, 0.114, 0.2475, 0.114, 0.2828, 0.2825, 0.2518, 0.2957, 0.7525, 0.114, 0.7886, 0.114, 0.7482, 0.2957, 0.7171, 0.2809, -0.1182, 0.5506, 0.007726, 0.6672, -0.1877, 0.6677, -0.3137, 0.5511, 0.6241, 0.4197, 0.6861, 0.454, 0.6861, 0.2585, 0.6241, 0.2243, 0.007726, 0.6672, -0.1182, 0.5506, -0.3137, 0.5511, -0.1877, 0.6677, 0.3511, 0.3254, 0.05161, 0.4384, -0.1439, 0.4389, 0.1557, 0.3259, 0.3095, 0.7936, 0.007726, 0.6672, -0.1877, 0.6677, 0.114, 0.7941, 0.00916, 0.4665, 0.05161, 0.4384, -0.1439, 0.4389, -0.1863, 0.4669, 0.6818, 0.6415, 0.6558, 0.5967, 0.6558, 0.4013, 0.6818, 0.4461, 0.2829, 0.478, 0.3139, 0.454, 0.3139, 0.2585, 0.2828, 0.2825, 0.5114, 0.9024, 0.5392, 0.8146, 0.5392, 0.6191, 0.5114, 0.7069, 0.562, 0.4055, 0.6241, 0.4197, 0.6241, 0.2243, 0.562, 0.21, 0.3182, 0.6372, 0.2922, 0.673, 0.2922, 0.4775, 0.3182, 0.4418, 0.4912, 0.8361, 0.673, 0.8786, 0.4775, 0.8791, 0.2957, 0.8366, 0.7078, 0.673, 0.6818, 0.6415, 0.6818, 0.4461, 0.7078, 0.4775, 0.4912, 0.8361, 0.3095, 0.7936, 0.114, 0.7941, 0.2957, 0.8366, 0.4608, 0.8146, 0.4886, 0.9024, 0.4886, 0.7069, 0.4608, 0.6191, 0.3961, 0.5205, 0.3442, 0.5944, 0.3442, 0.3989, 0.3961, 0.325, 0.49, 0.9024, 0.4657, 0.8146, 0.4657, 0.6191, 0.49, 0.7069, 0.3095, 0.7936, 0.4912, 0.8361, 0.2957, 0.8366, 0.114, 0.7941, 0.3139, 0.454, 0.3759, 0.4174, 0.3759, 0.2219, 0.3139, 0.2585, 0.4987, 0.9283, 0.49, 0.9024, 0.49, 0.7069, 0.4987, 0.7329, 0.673, 0.8786, 0.4912, 0.8361, 0.2957, 0.8366, 0.4775, 0.8791, 0.3442, 0.5944, 0.3182, 0.6372, 0.3182, 0.4418, 0.3442, 0.3989, 0.469, 0.3977, 0.5, 0.3912, 0.5, 0.1957, 0.469, 0.2022, 0.4657, 0.8146, 0.4148, 0.6236, 0.4148, 0.4281, 0.4657, 0.6191, -0.07574, 0.5226, -0.1182, 0.5506, -0.3137, 0.5511, -0.2712, 0.523, 0.00916, 0.4665, 0.05161, 0.4384, -0.1439, 0.4389, -0.1863, 0.4669, 0.05161, 0.4384, 0.3511, 0.3254, 0.1557, 0.3259, -0.1439, 0.4389, 0.5013, 0.9283, 0.5015, 0.9283, 0.5015, 0.7329, 0.5013, 0.7329, 0.531, 0.3983, 0.562, 0.4055, 0.562, 0.21, 0.531, 0.2028, 0.531, 0.2028, 0.562, 0.21, 0.5519, 0.2988, 0.526, 0.2869, 0.6443, 0.8866, 0.5721, 0.8866, 0.562, 0.9448, 0.6241, 0.9545, 0.5361, 0.3095, 0.5721, 0.3095, 0.562, 0.4055, 0.531, 0.3983, 0.6039, 0.5181, 0.5519, 0.4943, 0.5519, 0.2988, 0.6039, 0.3227, 0.5008, 0.9314, 0.5011, 0.9314, 0.5011, 0.9283, 0.5008, 0.9283, 0.5004, 0.9283, 0.5004, 0.9314, 0.5014, 0.9252, 0.5029, 0.9252, 0.5004, 0.9314, 0.5002, 0.9314, 0.5204, 0.6777, 0.5284, 0.5052, 0.5567, 0.5052, 0.5408, 0.6777, 0.5316, -0.07574, 0.5632, -0.07574, 0.5653, -0.1182, 0.5327, -0.1182, 0.5354, 0.007726, 0.5707, 0.007726, 0.5721, 0.3095, 0.5361, 0.3095, 0.5327, -0.1182, 0.5653, -0.1182, 0.5707, 0.007726, 0.5354, 0.007726, 0.5204, 0.6777, 0.5408, 0.6777, 0.5243, 0.8183, 0.5122, 0.8183, 0.5122, 0.8183, 0.5243, 0.8183, 0.5098, 0.8929, 0.5049, 0.8929, 0.5049, 0.8929, 0.5098, 0.8929, 0.5029, 0.9252, 0.5014, 0.9252, 0.5816, 0.3511, 0.6134, 0.05161, 0.5567, 0.05161, 0.5408, 0.3511, 0.5816, 0.3511, 0.5408, 0.3511, 0.5243, 0.6236, 0.5487, 0.6236, 0.6264, 0.5226, 0.5632, 0.5226, 0.5653, 0.5506, 0.6307, 0.5506, 0.6307, 0.4046, 0.5653, 0.4046, 0.5707, 0.5737, 0.6415, 0.5737, 0.6415, 0.5737, 0.5707, 0.5737, 0.5721, 0.8866, 0.6443, 0.8866, 0.6039, 1.034, 0.5519, 1.016, 0.5519, 0.4943, 0.6039, 0.5181, 0.6241, 0.9545, 0.562, 0.9448, 0.5519, 1.016, 0.6039, 1.034, 0.5487, 0.6236, 0.5243, 0.6236, 0.5098, 0.8146, 0.5196, 0.8146, 0.5057, 0.9024, 0.5029, 0.9024, 0.5004, 0.9283, 0.5008, 0.9283, 0.5196, 0.8146, 0.5098, 0.8146, 0.5029, 0.9024, 0.5057, 0.9024, 0.3759, 0.4174, 0.438, 0.4043, 0.438, 0.2088, 0.3759, 0.2219, 0.3759, 0.2219, 0.438, 0.2088, 0.4481, 0.3, 0.3961, 0.325, 0.3557, 0.3095, 0.4279, 0.3095, 0.438, 0.4043, 0.3759, 0.4174, 0.4639, 0.8866, 0.4279, 0.8866, 0.438, 0.9448, 0.469, 0.94, 0.4998, 0.9314, 0.4998, 0.9283, 0.4996, 0.9283, 0.4996, 0.9314, 0.4986, 0.9024, 0.4971, 0.9024, 0.4996, 0.9283, 0.4998, 0.9283, 0.4943, 0.9252, 0.4971, 0.9252, 0.4996, 0.9314, 0.4992, 0.9314, 0.4796, 0.3511, 0.4716, 0.05161, 0.4433, 0.05161, 0.4592, 0.3511, 0.4796, 0.3511, 0.4592, 0.3511, 0.4757, 0.6236, 0.4878, 0.6236, 0.4684, 0.4297, 0.4368, 0.4297, 0.4379, 0.8715, 0.4689, 0.8715, 0.4673, 0.4046, 0.4347, 0.4046, 0.4293, 0.5737, 0.4646, 0.5737, 0.4646, 0.5737, 0.4293, 0.5737, 0.4279, 0.8866, 0.4639, 0.8866, 0.474, 1.006, 0.4481, 1.015, 0.4481, 0.4955, 0.474, 0.483, 0.469, 0.94, 0.438, 0.9448, 0.4481, 1.015, 0.474, 1.006, 0.4878, 0.6236, 0.4757, 0.6236, 0.4902, 0.8146, 0.4951, 0.8146, 0.4951, 0.8146, 0.4902, 0.8146, 0.4971, 0.9024, 0.4986, 0.9024, 0.4184, 0.6777, 0.3866, 0.5052, 0.4433, 0.5052, 0.4592, 0.6777, 0.3736, -0.07574, 0.4368, -0.07574, 0.4347, -0.1182, 0.3693, -0.1182, 0.3585, 0.007726, 0.4293, 0.007726, 0.4279, 0.3095, 0.3557, 0.3095, 0.3693, -0.1182, 0.4347, -0.1182, 0.4293, 0.007726, 0.3585, 0.007726, 0.4184, 0.6777, 0.4592, 0.6777, 0.4757, 0.8183, 0.4513, 0.8183, 0.4513, 0.8183, 0.4757, 0.8183, 0.4902, 0.8929, 0.4804, 0.8929, 0.4804, 0.8929, 0.4902, 0.8929, 0.4971, 0.9252, 0.4943, 0.9252, 0.474, 0.483, 0.4481, 0.4955, 0.4481, 0.3, 0.474, 0.2875, 0.5004, 0.9314, 0.5004, 0.9283, 0.5002, 0.9283, 0.5002, 0.9314, 0.5, 0.8929, 0.5049, 0.8929, 0.5014, 0.9252, 0.5, 0.9252, 0.5, 0.8183, 0.5122, 0.8183, 0.5049, 0.8929, 0.5, 0.8929, 0.5, 0.6777, 0.5204, 0.6777, 0.5122, 0.8183, 0.5, 0.8183, 0.5, -0.1182, 0.5327, -0.1182, 0.5354, 0.007726, 0.5, 0.007726, 0.5, 0.007726, 0.5354, 0.007726, 0.5361, 0.3095, 0.5, 0.3095, 0.5, -0.07574, 0.5316, -0.07574, 0.5327, -0.1182, 0.5, -0.1182, 0.5, 0.6777, 0.5, 0.5052, 0.5284, 0.5052, 0.5204, 0.6777, 0.5, 0.9252, 0.5014, 0.9252, 0.5002, 0.9314, 0.5, 0.9314, 0.5, 0.3095, 0.5361, 0.3095, 0.531, 0.3983, 0.5, 0.3912, 0.5, 0.1957, 0.531, 0.2028, 0.526, 0.2869, 0.5, 0.275, 0.5, 0.3912, 0.531, 0.3983, 0.531, 0.2028, 0.5, 0.1957, 0.5721, 0.8866, 0.5361, 0.8866, 0.531, 0.94, 0.562, 0.9448, 0.5519, 0.4943, 0.526, 0.4824, 0.526, 0.2869, 0.5519, 0.2988, 0.5408, 0.3511, 0.5567, 0.05161, 0.5284, 0.05161, 0.5204, 0.3511, 0.5408, 0.3511, 0.5204, 0.3511, 0.5122, 0.6236, 0.5243, 0.6236, 0.4297, 0.5226, 0.4046, 0.5506, 0.8768, 0.5503, 0.8715, 0.5217, 0.5653, 0.4046, 0.5327, 0.4046, 0.5354, 0.5737, 0.5707, 0.5737, 0.5707, 0.5737, 0.5354, 0.5737, 0.5361, 0.8866, 0.5721, 0.8866, 0.5519, 1.016, 0.526, 1.007, 0.526, 0.4824, 0.5519, 0.4943, 0.562, 0.9448, 0.531, 0.94, 0.526, 1.007, 0.5519, 1.016, 0.5243, 0.6236, 0.5122, 0.6236, 0.5049, 0.8146, 0.5098, 0.8146, 0.5029, 0.9024, 0.5014, 0.9024, 0.5002, 0.9283, 0.5004, 0.9283, 0.5098, 0.8146, 0.5049, 0.8146, 0.5014, 0.9024, 0.5029, 0.9024, 0.5, 0.4705, 0.474, 0.483, 0.474, 0.2875, 0.5, 0.275, 0.5, 0.8146, 0.4951, 0.8146, 0.4986, 0.9024, 0.5, 0.9024, 0.5, 0.6236, 0.4878, 0.6236, 0.4951, 0.8146, 0.5, 0.8146, 0.5, 0.9351, 0.469, 0.94, 0.474, 1.006, 0.5, 0.9975, 0.5, 0.9975, 0.474, 1.006, 0.474, 0.483, 0.5, 0.4705, 0.5, 0.5737, 0.4646, 0.5737, 0.4639, 0.8866, 0.5, 0.8866, 0.5, 0.4046, 0.4673, 0.4046, 0.4646, 0.5737, 0.5, 0.5737, 0.5, 0.5226, 0.4684, 0.5226, 0.4673, 0.5506, 0.5, 0.5506, 0.5, 0.3511, 0.4796, 0.3511, 0.4878, 0.6236, 0.5, 0.6236, 0.5, 0.3511, 0.5, 0.05161, 0.4716, 0.05161, 0.4796, 0.3511, 0.5, 0.9024, 0.4986, 0.9024, 0.4998, 0.9283, 0.5, 0.9283, 0.5002, 0.9314, 0.5002, 0.9283, 0.5, 0.9283, 0.4998, 0.9283, 0.4998, 0.9314, 0.5, 0.9314, 0.5, 0.8866, 0.4639, 0.8866, 0.469, 0.94, 0.5, 0.9351, 0.438, 0.4043, 0.469, 0.3977, 0.469, 0.2022, 0.438, 0.2088, 0.438, 0.2088, 0.469, 0.2022, 0.474, 0.2875, 0.4481, 0.3, 0.4279, 0.3095, 0.4639, 0.3095, 0.469, 0.3977, 0.438, 0.4043, 0.4971, 0.9252, 0.4986, 0.9252, 0.4998, 0.9314, 0.4996, 0.9314, 0.4592, 0.6777, 0.4433, 0.5052, 0.4716, 0.5052, 0.4796, 0.6777, 0.4368, -0.07574, 0.4684, -0.07574, 0.4673, -0.1182, 0.4347, -0.1182, 0.4293, 0.007726, 0.4646, 0.007726, 0.4639, 0.3095, 0.4279, 0.3095, 0.4347, -0.1182, 0.4673, -0.1182, 0.4646, 0.007726, 0.4293, 0.007726, 0.4592, 0.6777, 0.4796, 0.6777, 0.4878, 0.8183, 0.4757, 0.8183, 0.4757, 0.8183, 0.4878, 0.8183, 0.4951, 0.8929, 0.4902, 0.8929, 0.4902, 0.8929, 0.4951, 0.8929, 0.4986, 0.9252, 0.4971, 0.9252, 0.4411, 0.00916, 0.4706, 0.00916, 0.4695, -0.03329, 0.439, -0.03329, 0.5, 0.4665, 0.4706, 0.4665, 0.4695, 0.4945, 0.5, 0.4945, 0.5589, 0.4665, 0.5294, 0.4665, 0.5305, 0.4945, 0.561, 0.4945, 0.5, 0.00916, 0.5294, 0.00916, 0.5305, -0.03329, 0.5, -0.03329, 0.3823, 0.00916, 0.4411, 0.00916, 0.439, -0.03329, 0.378, -0.03329, 0.4706, 0.4665, 0.4411, 0.4665, 0.439, 0.4945, 0.4695, 0.4945, 0.6177, 0.4665, 0.5589, 0.4665, 0.561, 0.4945, 0.622, 0.4945, 0.5294, 0.00916, 0.5589, 0.00916, 0.561, -0.03329, 0.5305, -0.03329, -0.07574, 0.5226, -0.03329, 0.4945, -0.2288, 0.495, -0.2712, 0.523, 0.00916, 0.4665, -0.03329, 0.4945, -0.2288, 0.495, -0.1863, 0.4669, -0.07574, 0.5226, -0.03329, 0.4945, -0.2288, 0.495, -0.2712, 0.523, 0.2645, -0.1863, 0.294, -0.1863, 0.2864, -0.2288, 0.2559, -0.2288, 0.706, -0.1863, 0.7354, -0.1863, 0.7441, -0.2288, 0.7136, -0.2288, 0.6766, 0.00916, 0.706, 0.00916, 0.7136, -0.03329, 0.6831, -0.03329, 0.7354, 0.4665, 0.706, 0.4665, 0.7136, 0.4945, 0.7441, 0.4945, 0.3234, 0.4665, 0.294, 0.4665, 0.2864, 0.4945, 0.3169, 0.4945, 0.6177, 0.00916, 0.6766, 0.00916, 0.6831, -0.03329, 0.622, -0.03329, 0.706, 0.4665, 0.6766, 0.4665, 0.6831, 0.4945, 0.7136, 0.4945, 0.3823, 0.4665, 0.3234, 0.4665, 0.3169, 0.4945, 0.378, 0.4945, 0.294, 0.00916, 0.3234, 0.00916, 0.3169, -0.03329, 0.2864, -0.03329, 0.5589, 0.00916, 0.6177, 0.00916, 0.622, -0.03329, 0.561, -0.03329, 0.6766, 0.4665, 0.6177, 0.4665, 0.622, 0.4945, 0.6831, 0.4945, 0.4411, 0.4665, 0.3823, 0.4665, 0.378, 0.4945, 0.439, 0.4945, 0.3234, 0.00916, 0.3823, 0.00916, 0.378, -0.03329, 0.3169, -0.03329, 0.4706, 0.00916, 0.5, 0.00916, 0.5, -0.03329, 0.4695, -0.03329, 0.5294, 0.4665, 0.5, 0.4665, 0.5, 0.4945, 0.5305, 0.4945, 0.294, 0.4665, 0.2646, 0.4665, 0.2559, 0.4945, 0.2864, 0.4945, 0.00916, 0.4665, -0.03329, 0.4945, -0.2288, 0.495, -0.1863, 0.4669, 0.4801, 0.4665, 0.00916, 0.4665, -0.03329, 0.4945, 0.4549, 0.4945, 0.00916, 0.4665, 0.4801, 0.4665, 0.4549, 0.4945, -0.03329, 0.4945, -0.1182, 0.5506, -0.07574, 0.5226, -0.2712, 0.523, -0.3137, 0.5511, -0.1182, 0.5506, -0.07574, 0.5226, -0.2712, 0.523, -0.3137, 0.5511, 0.439, -0.03329, 0.4695, -0.03329, 0.4684, -0.07574, 0.4368, -0.07574, 0.5, 0.4945, 0.4695, 0.4945, 0.4684, 0.5226, 0.5, 0.5226, 0.561, 0.4945, 0.5305, 0.4945, 0.5316, 0.5226, 0.5632, 0.5226, 0.5, -0.03329, 0.5305, -0.03329, 0.5316, -0.07574, 0.5, -0.07574, 0.378, -0.03329, 0.439, -0.03329, 0.4368, -0.07574, 0.3736, -0.07574, 0.4695, 0.4945, 0.439, 0.4945, 0.4368, 0.5226, 0.4684, 0.5226, 0.622, 0.4945, 0.561, 0.4945, 0.5632, 0.5226, 0.6264, 0.5226, 0.5305, -0.03329, 0.561, -0.03329, 0.5632, -0.07574, 0.5316, -0.07574, -0.03329, 0.4945, -0.07574, 0.5226, -0.2712, 0.523, -0.2288, 0.495, 0.2559, -0.2288, 0.2864, -0.2288, 0.2789, -0.2712, 0.2473, -0.2712, 0.7136, -0.2288, 0.7441, -0.2288, 0.7527, -0.2712, 0.7211, -0.2712, 0.6831, -0.03329, 0.7136, -0.03329, 0.7211, -0.07574, 0.6896, -0.07574, 0.7441, 0.4945, 0.7136, 0.4945, 0.7211, 0.5226, 0.7527, 0.5226, 0.3169, 0.4945, 0.2864, 0.4945, 0.2789, 0.5226, 0.3104, 0.5226, 0.622, -0.03329, 0.6831, -0.03329, 0.6896, -0.07574, 0.6264, -0.07574, 0.7136, 0.4945, 0.6831, 0.4945, 0.6896, 0.5226, 0.7211, 0.5226, 0.378, 0.4945, 0.3169, 0.4945, 0.3104, 0.5226, 0.3736, 0.5226, 0.2864, -0.03329, 0.3169, -0.03329, 0.3104, -0.07574, 0.2789, -0.07574, 0.561, -0.03329, 0.622, -0.03329, 0.6264, -0.07574, 0.5632, -0.07574, 0.6831, 0.4945, 0.622, 0.4945, 0.6264, 0.5226, 0.6896, 0.5226, 0.439, 0.4945, 0.378, 0.4945, 0.3736, 0.5226, 0.4368, 0.5226, 0.3169, -0.03329, 0.378, -0.03329, 0.3736, -0.07574, 0.3104, -0.07574, 0.4695, -0.03329, 0.5, -0.03329, 0.5, -0.07574, 0.4684, -0.07574, 0.5305, 0.4945, 0.5, 0.4945, 0.5, 0.5226, 0.5316, 0.5226, 0.2864, 0.4945, 0.2559, 0.4945, 0.2473, 0.5226, 0.2789, 0.5226, -0.03329, 0.4945, -0.07574, 0.5226, -0.2712, 0.523, -0.2288, 0.495, 0.4549, 0.4945, -0.03329, 0.4945, -0.07574, 0.5226, 0.4297, 0.5226, -0.03329, 0.4945, 0.4549, 0.4945, 0.4297, 0.5226, -0.07574, 0.5226, 0.05161, 0.4384, 0.5052, 0.4384, 0.4801, 0.4665, 0.00916, 0.4665, 0.5052, 0.4384, 0.05161, 0.4384, 0.00916, 0.4665, 0.4801, 0.4665, 0.05161, 0.4384, 0.00916, 0.4665, -0.1863, 0.4669, -0.1439, 0.4389, 0.3015, 0.4384, 0.2732, 0.4384, 0.2646, 0.4665, 0.294, 0.4665, 0.5284, 0.4384, 0.5, 0.4384, 0.5, 0.4665, 0.5294, 0.4665, 0.4716, 0.05161, 0.5, 0.05161, 0.5, 0.00916, 0.4706, 0.00916, 0.3299, 0.05161, 0.3866, 0.05161, 0.3823, 0.00916, 0.3234, 0.00916, 0.4433, 0.4384, 0.3866, 0.4384, 0.3823, 0.4665, 0.4411, 0.4665, 0.6701, 0.4384, 0.6134, 0.4384, 0.6177, 0.4665, 0.6766, 0.4665, 0.5567, 0.05161, 0.6134, 0.05161, 0.6177, 0.00916, 0.5589, 0.00916, 0.3015, 0.05161, 0.3299, 0.05161, 0.3234, 0.00916, 0.294, 0.00916, 0.3866, 0.4384, 0.3299, 0.4384, 0.3234, 0.4665, 0.3823, 0.4665, 0.6985, 0.4384, 0.6701, 0.4384, 0.6766, 0.4665, 0.706, 0.4665, 0.6134, 0.05161, 0.6701, 0.05161, 0.6766, 0.00916, 0.6177, 0.00916, 0.3299, 0.4384, 0.3015, 0.4384, 0.294, 0.4665, 0.3234, 0.4665, 0.7268, 0.4384, 0.6985, 0.4384, 0.706, 0.4665, 0.7354, 0.4665, 0.6701, 0.05161, 0.6985, 0.05161, 0.706, 0.00916, 0.6766, 0.00916, 0.6985, -0.1439, 0.7268, -0.1439, 0.7354, -0.1863, 0.706, -0.1863, 0.2732, -0.1439, 0.3015, -0.1439, 0.294, -0.1863, 0.2645, -0.1863, 0.05161, 0.4384, 0.00916, 0.4665, -0.1863, 0.4669, -0.1439, 0.4389, 0.5284, 0.05161, 0.5567, 0.05161, 0.5589, 0.00916, 0.5294, 0.00916, 0.6134, 0.4384, 0.5567, 0.4384, 0.5589, 0.4665, 0.6177, 0.4665, 0.4801, 0.4665, 0.5052, 0.4384, 0.8614, 0.4376, 0.8659, 0.4657, 0.3866, 0.05161, 0.4433, 0.05161, 0.4411, 0.00916, 0.3823, 0.00916, 0.5, 0.05161, 0.5284, 0.05161, 0.5294, 0.00916, 0.5, 0.00916, 0.5052, 0.4384, 0.4801, 0.4665, 0.8659, 0.4657, 0.8614, 0.4376, 0.5, 0.4384, 0.4716, 0.4384, 0.4706, 0.4665, 0.5, 0.4665, 0.4433, 0.05161, 0.4716, 0.05161, 0.4706, 0.00916, 0.4411, 0.00916, -0.03329, 0.4945, 0.00916, 0.4665, -0.1863, 0.4669, -0.2288, 0.495, -0.03329, 0.4945, 0.00916, 0.4665, -0.1863, 0.4669, -0.2288, 0.495, 0.4689, 0.5218, 0.4379, 0.5217, 0.4379, 0.5503, 0.4689, 0.5503, 0.5621, 0.5218, 0.531, 0.5217, 0.5311, 0.5497, 0.5621, 0.5497, 0.4716, 0.8614, 0.4433, 0.8614, 0.4433, 0.9672, 0.4716, 0.9672, 0.8659, 0.4657, 0.8614, 0.4376, 0.9672, 0.4398, 1.015, 0.4464, 1.018, 0.4654, 0.4411, 0.4801, 0.4706, 0.4801, 0.4706, 0.8659, 0.4411, 0.8659, 0.5567, 0.5052, 0.5284, 0.5052, 0.5284, 0.8614, 0.5567, 0.8614, 0.4801, 0.4665, 0.5052, 0.4384, 0.8614, 0.4376, 0.8659, 0.4657, 0.4297, 0.5226, 0.4046, 0.5506, 0.8769, 0.5497, 0.8716, 0.5217, 0.5052, 0.4384, 0.4801, 0.4665, 0.8659, 0.4657, 0.8614, 0.4376, 0.4046, 0.5506, 0.4297, 0.5226, 0.8716, 0.5218, 0.8769, 0.5497, 0.4716, 0.5052, 0.4433, 0.5052, 0.4433, 0.8614, 0.4716, 0.8614, 0.5327, 0.4046, 0.5653, 0.4046, 0.5621, 0.8769, 0.5311, 0.8769, 0.5294, 0.4801, 0.5589, 0.4801, 0.5589, 0.8659, 0.5294, 0.8659, 0.4046, 0.5506, 0.4297, 0.5226, 0.8715, 0.5218, 0.8768, 0.5503, 0.5632, 0.4297, 0.5316, 0.4297, 0.531, 0.8716, 0.5621, 0.8716, 0.4347, 0.4046, 0.4673, 0.4046, 0.4689, 0.8768, 0.4379, 0.8768, 0.8614, 0.4376, 0.8659, 0.4657, 1.018, 0.4654, 1.015, 0.4464, 0.9672, 0.4398, 0.8614, 0.4376, 0.8659, 0.4657, 1.018, 0.4654, 1.015, 0.4464, 0.9672, 0.4398, 1.018, 0.4654, 0.8659, 0.4657, 0.8716, 0.5217, 1.027, 0.5216, 0.5575, 0.4464, 0.5288, 0.4464, 0.5294, 0.4654, 0.5589, 0.4654, 0.8659, 0.4657, 0.8614, 0.4376, 0.9672, 0.4398, 1.015, 0.4464, 1.018, 0.4654, 0.4712, 0.4464, 0.4425, 0.4464, 0.4411, 0.4654, 0.4706, 0.4654, 1.027, 0.5216, 0.8715, 0.5217, 0.8768, 0.5503, 0.986, 0.548, 1.029, 0.5401, 0.4706, 0.4654, 0.4411, 0.4654, 0.4411, 0.5216, 0.4411, 0.5401, 0.4706, 0.5398, 0.4706, 0.5221, 0.4411, 0.4657, 0.4706, 0.4657, 0.4689, 0.5218, 0.4689, 0.5503, 0.4379, 0.5503, 0.4379, 0.5217, 0.8659, 0.4657, 1.018, 0.4654, 1.027, 0.5221, 0.8715, 0.5218, 1.018, 0.4654, 0.8659, 0.4657, 0.8715, 0.5217, 1.027, 0.5216, 0.8715, 0.5218, 1.027, 0.5221, 1.029, 0.5398, 0.986, 0.5477, 0.8768, 0.5503, 0.5589, 0.4654, 0.5294, 0.4654, 0.5294, 0.5216, 0.5294, 0.5396, 0.5589, 0.5396, 0.5589, 0.5219, 1.027, 0.5216, 0.8716, 0.5217, 0.8769, 0.5497, 0.9862, 0.5475, 1.03, 0.5396, 0.8659, 0.4657, 1.018, 0.4654, 1.027, 0.5219, 0.8716, 0.5218, 0.5311, 0.8769, 0.5621, 0.8769, 0.5591, 0.9862, 0.5295, 0.9862, 0.5294, 0.4657, 0.5589, 0.4657, 0.5621, 0.5218, 0.5621, 0.5497, 0.5311, 0.5497, 0.531, 0.5217, 0.8716, 0.5218, 1.027, 0.5219, 1.03, 0.5396, 0.9862, 0.5475, 0.8769, 0.5497, 0.4409, 0.986, 0.4705, 0.986, 0.4706, 1.029, 0.4411, 1.029, 0.5295, 0.9862, 0.5591, 0.9862, 0.5589, 1.03, 0.5294, 1.03, 0.4379, 0.8768, 0.4689, 0.8768, 0.4705, 0.986, 0.4409, 0.986, 0.5288, 1.015, 0.5575, 1.015, 0.5567, 0.9672, 0.5284, 0.9672, 0.4425, 1.015, 0.4712, 1.015, 0.4716, 0.9672, 0.4433, 0.9672, 0.5567, 0.8614, 0.5284, 0.8614, 0.5284, 0.9672, 0.5567, 0.9672])
_uv.active_render = True
me_cube_001.materials.append(mat_metal)
me_cube_001.auto_texspace = False
me_cube_001.update()

# ---- objects
ob_light = bpy.data.objects.new('Light', light_light)
ob_camera = bpy.data.objects.new('Camera', cam_camera)
ob_empty = bpy.data.objects.new('Empty', None)
ob_escudo = bpy.data.objects.new('escudo', me_cube_001)

# ---- transforms, parenting, visibility, modifiers, constraints
ob_light.location = (2.459, 1.005, 5.904)
ob_light.rotation_euler = (0.6503, 0.05522, 1.866)
ob_light.lock_rotations_4d = False
ob_light.empty_display_type = 'ARROWS'
ob_light.color = (0.0, 0.0, 0.0, 0.0)
ob_light.lineart.crease_threshold = 0.0
ob_camera.location = (7.359, -6.926, 4.958)
ob_camera.rotation_euler = (1.109, 0.0, 0.8149)
ob_camera.lock_rotations_4d = False
ob_camera.empty_display_type = 'ARROWS'
ob_camera.color = (0.0, 0.0, 0.0, 0.0)
ob_camera.display_type = 'WIRE'
ob_camera.lineart.crease_threshold = 0.0
ob_empty.location = (0.0, 0.0, 0.0)
ob_empty.rotation_euler = (1.571, -0.0, -0.0)
ob_empty.empty_display_type = 'IMAGE'
ob_empty.empty_display_size = 5.0
ob_empty.use_empty_image_alpha = True
ob_empty.color = (1.0, 1.0, 1.0, 0.3913)
ob_escudo.location = (0.1427, 0.8073, -0.05432)
ob_escudo.rotation_euler = (0.0, -0.0, 6.283)
ob_escudo.scale = (0.4651, 0.04948, 0.4651)

# ---- collection membership
col_collection.objects.link(ob_light)
col_collection.objects.link(ob_camera)
col_collection.objects.link(ob_empty)
col_collection.objects.link(ob_escudo)

# ---- scene / render settings (as saved in the file)
scene.camera = ob_camera
scene.frame_start = 1; scene.frame_end = 250; scene.frame_set(1)
scene.render.engine = 'CYCLES'
scene.cycles.sampling_pattern = 'TABULATED_SOBOL'
scene.cycles.bake_type = 'DIFFUSE'
scene.view_settings.view_transform = 'Filmic'
bpy.context.view_layer.update()
